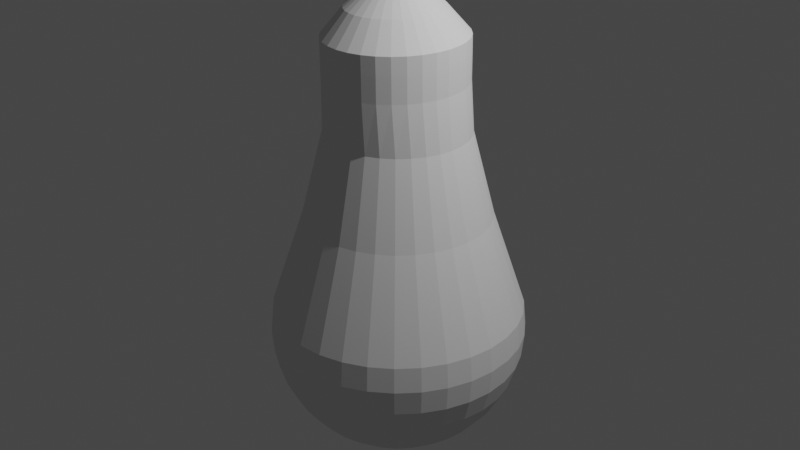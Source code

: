 # Source: LightBulb.blend  (saved by Blender 3.0.42; exported with 4.5.12 LTS)
import bpy
from mathutils import Matrix  # noqa: F401  (used for matrix-valued properties, if any)

bpy.ops.wm.read_factory_settings(use_empty=True)
scene = bpy.context.scene
scene.name = 'Scene'

# ---- collections
col_collection = bpy.data.collections.new('Collection'); scene.collection.children.link(col_collection)

# ---- world
world_world = bpy.data.worlds.new('World'); scene.world = world_world
world_world.use_nodes = True; world_world.node_tree.nodes.clear()
_N = world_world.node_tree.nodes; _L = world_world.node_tree.links
n0 = _N.new('ShaderNodeOutputWorld'); n0.name = 'World Output'; n0.location = (300, 300)
n1 = _N.new('ShaderNodeBackground'); n1.name = 'Background'; n1.location = (10, 300)
n1.inputs[0].default_value = (0.05088, 0.05088, 0.05088, 1.0)
_L.new(n1.outputs[0], n0.inputs[0])
n0.is_active_output = True
world_world.color = (0.05088, 0.05088, 0.05088)
world_world.use_sun_shadow = False
world_world.sun_shadow_jitter_overblur = 0.0

# ---- cameras
cam_camera = bpy.data.cameras.new('Camera')
cam_camera.clip_end = 100.0
cam_camera.ortho_scale = 7.314

# ---- lights
light_light = bpy.data.lights.new('Light', 'POINT')
light_light.transmission_factor = 0.0
light_light.energy = 1000.0
light_light.shadow_soft_size = 0.1
light_light.shadow_maximum_resolution = 0.006
light_light.use_absolute_resolution = True

# ---- meshes
me_sphere = bpy.data.meshes.new('Sphere')
me_sphere.from_pydata([(-0.1425, 0.7072, 0.9598), (0.0, 0.9808, 0.1951), (0.0, 0.8315, -0.5556), (0.0, 0.7071, -0.7071), (0.0, 0.5556, -0.8315), (-0.2777, 0.6662, 0.9598), (0.1913, 0.9619, 0.1951), (0.1951, 0.9808, -4.371e-08), (0.1913, 0.9619, -0.1951), (0.1802, 0.9061, -0.3827), (0.1622, 0.8155, -0.5556), (0.1379, 0.6935, -0.7071), (0.1084, 0.5449, -0.8315), (0.07466, 0.3753, -0.9239), (0.03806, 0.1913, -0.9808), (-0.4024, 0.5995, 0.9598), (0.3753, 0.9061, 0.1951), (0.3827, 0.9239, -4.371e-08), (0.3753, 0.9061, -0.1951), (0.3536, 0.8536, -0.3827), (0.3182, 0.7682, -0.5556), (0.2706, 0.6533, -0.7071), (0.2126, 0.5133, -0.8315), (0.1464, 0.3536, -0.9239), (0.07466, 0.1802, -0.9808), (-0.5116, 0.5099, 0.9598), (0.5449, 0.8155, 0.1951), (0.5556, 0.8315, -4.371e-08), (0.5449, 0.8155, -0.1951), (0.5133, 0.7682, -0.3827), (0.4619, 0.6913, -0.5556), (0.3928, 0.5879, -0.7071), (0.3087, 0.4619, -0.8315), (0.2126, 0.3182, -0.9239), (0.1084, 0.1622, -0.9808), (-0.6013, 0.4006, 0.9598), (0.6935, 0.6935, 0.1951), (0.7071, 0.7071, -4.371e-08), (0.6935, 0.6935, -0.1951), (0.6533, 0.6533, -0.3827), (0.5879, 0.5879, -0.5556), (0.5, 0.5, -0.7071), (0.3928, 0.3928, -0.8315), (0.2706, 0.2706, -0.9239), (0.1379, 0.1379, -0.9808), (-0.6679, 0.2759, 0.9598), (0.8155, 0.5449, 0.1951), (0.8315, 0.5556, -4.371e-08), (0.8155, 0.5449, -0.1951), (0.7682, 0.5133, -0.3827), (0.6913, 0.4619, -0.5556), (0.5879, 0.3928, -0.7071), (0.4619, 0.3087, -0.8315), (0.3182, 0.2126, -0.9239), (0.1622, 0.1084, -0.9808), (-0.709, 0.1407, 0.9598), (0.9061, 0.3753, 0.1951), (0.9239, 0.3827, -4.371e-08), (0.9061, 0.3753, -0.1951), (0.8536, 0.3536, -0.3827), (0.7682, 0.3182, -0.5556), (0.6533, 0.2706, -0.7071), (0.5133, 0.2126, -0.8315), (0.3536, 0.1464, -0.9239), (0.1802, 0.07466, -0.9808), (-0.7228, -4.568e-08, 0.9598), (0.9619, 0.1913, 0.1951), (0.9808, 0.1951, -4.371e-08), (0.9619, 0.1913, -0.1951), (0.9061, 0.1802, -0.3827), (0.8155, 0.1622, -0.5556), (0.6935, 0.1379, -0.7071), (0.5449, 0.1084, -0.8315), (0.3753, 0.07466, -0.9239), (0.1913, 0.03806, -0.9808), (-0.709, -0.1407, 0.9598), (0.9808, -9.109e-08, 0.1951), (1.0, -1.656e-07, -4.371e-08), (0.9808, -9.109e-08, -0.1951), (0.9239, -1.507e-07, -0.3827), (0.8315, -1.06e-07, -0.5556), (0.7071, -4.638e-08, -0.7071), (0.5556, -1.134e-07, -0.8315), (0.3827, -9.854e-08, -0.9239), (0.1951, -7.619e-08, -0.9808), (-0.6679, -0.2759, 0.9598), (0.9619, -0.1913, 0.1951), (0.9808, -0.1951, -4.371e-08), (0.9619, -0.1913, -0.1951), (0.9061, -0.1802, -0.3827), (0.8155, -0.1622, -0.5556), (0.6935, -0.1379, -0.7071), (0.5449, -0.1084, -0.8315), (0.3753, -0.07466, -0.9239), (0.1913, -0.03806, -0.9808), (-0.6013, -0.4006, 0.9598), (0.9061, -0.3753, 0.1951), (0.9239, -0.3827, -4.371e-08), (0.9061, -0.3753, -0.1951), (0.8536, -0.3536, -0.3827), (0.7682, -0.3182, -0.5556), (0.6533, -0.2706, -0.7071), (0.5133, -0.2126, -0.8315), (0.3536, -0.1464, -0.9239), (0.1802, -0.07466, -0.9808), (-0.5116, -0.5099, 0.9598), (0.8155, -0.5449, 0.1951), (0.8315, -0.5556, -4.371e-08), (0.8155, -0.5449, -0.1951), (0.7682, -0.5133, -0.3827), (0.6913, -0.4619, -0.5556), (0.5879, -0.3928, -0.7071), (0.4619, -0.3087, -0.8315), (0.3182, -0.2126, -0.9239), (0.1622, -0.1084, -0.9808), (-0.4024, -0.5995, 0.9598), (0.6935, -0.6935, 0.1951), (0.7071, -0.7071, -4.371e-08), (0.6935, -0.6935, -0.1951), (0.6533, -0.6533, -0.3827), (0.5879, -0.5879, -0.5556), (0.5, -0.5, -0.7071), (0.3928, -0.3928, -0.8315), (0.2706, -0.2706, -0.9239), (0.1379, -0.1379, -0.9808), (-0.2777, -0.6662, 0.9598), (0.5449, -0.8155, 0.1951), (0.5556, -0.8315, -4.371e-08), (0.5449, -0.8155, -0.1951), (0.5133, -0.7682, -0.3827), (0.4619, -0.6913, -0.5556), (0.3928, -0.5879, -0.7071), (0.3087, -0.4619, -0.8315), (0.2126, -0.3182, -0.9239), (0.1084, -0.1622, -0.9808), (-0.1425, -0.7072, 0.9598), (0.3753, -0.9061, 0.1951), (0.3827, -0.9239, -4.371e-08), (0.3753, -0.9061, -0.1951), (0.3536, -0.8536, -0.3827), (0.3182, -0.7682, -0.5556), (0.2706, -0.6533, -0.7071), (0.2126, -0.5133, -0.8315), (0.1464, -0.3536, -0.9239), (0.07466, -0.1802, -0.9808), (-0.001781, -0.7211, 0.9598), (0.1913, -0.9619, 0.1951), (0.1951, -0.9808, -4.371e-08), (0.1913, -0.9619, -0.1951), (0.1802, -0.9061, -0.3827), (0.1622, -0.8155, -0.5556), (0.1379, -0.6935, -0.7071), (0.1084, -0.5449, -0.8315), (0.07466, -0.3753, -0.9239), (0.03806, -0.1913, -0.9808), (0.1389, -0.7072, 0.9598), (-7.235e-08, -0.9808, 0.1951), (-2.661e-07, -1.0, -4.371e-08), (-7.235e-08, -0.9808, -0.1951), (-1.171e-07, -0.9239, -0.3827), (-4.255e-08, -0.8315, -0.5556), (4.686e-08, -0.7071, -0.7071), (-6.49e-08, -0.5556, -0.8315), (2.154e-09, -0.3827, -0.9239), (-1.571e-09, -0.1951, -0.9808), (0.2742, -0.6662, 0.9598), (-0.1913, -0.9619, 0.1951), (-0.1951, -0.9808, -4.371e-08), (-0.1913, -0.9619, -0.1951), (-0.1802, -0.9061, -0.3827), (-0.1622, -0.8155, -0.5556), (-0.1379, -0.6935, -0.7071), (-0.1084, -0.5449, -0.8315), (-0.07466, -0.3753, -0.9239), (-0.03806, -0.1913, -0.9808), (0.3988, -0.5995, 0.9598), (-0.3753, -0.9061, 0.1951), (-0.3827, -0.9239, -4.371e-08), (-0.3753, -0.9061, -0.1951), (-0.3536, -0.8536, -0.3827), (-0.3182, -0.7682, -0.5556), (-0.2706, -0.6533, -0.7071), (-0.2126, -0.5133, -0.8315), (-0.1464, -0.3536, -0.9239), (-0.07466, -0.1802, -0.9808), (0.5081, -0.5099, 0.9598), (-0.5449, -0.8155, 0.1951), (-0.5556, -0.8315, -4.371e-08), (-0.5449, -0.8155, -0.1951), (-0.5133, -0.7682, -0.3827), (-0.4619, -0.6913, -0.5556), (-0.3928, -0.5879, -0.7071), (-0.3087, -0.4619, -0.8315), (-0.2126, -0.3182, -0.9239), (-0.1084, -0.1622, -0.9808), (0.5978, -0.4006, 0.9598), (-0.6935, -0.6935, 0.1951), (-0.7071, -0.7071, -4.371e-08), (-0.6935, -0.6935, -0.1951), (-0.6533, -0.6533, -0.3827), (-0.5879, -0.5879, -0.5556), (-0.5, -0.5, -0.7071), (-0.3928, -0.3928, -0.8315), (-0.2706, -0.2706, -0.9239), (-0.1379, -0.1379, -0.9808), (0.6644, -0.2759, 0.9598), (-0.8155, -0.5449, 0.1951), (-0.8315, -0.5556, -4.371e-08), (-0.8155, -0.5449, -0.1951), (-0.7682, -0.5133, -0.3827), (-0.6913, -0.4619, -0.5556), (-0.5879, -0.3928, -0.7071), (-0.4619, -0.3087, -0.8315), (-0.3182, -0.2126, -0.9239), (-0.1622, -0.1084, -0.9808), (0.7054, -0.1407, 0.9598), (-0.9061, -0.3753, 0.1951), (-0.9239, -0.3827, -4.371e-08), (-0.9061, -0.3753, -0.1951), (-0.8536, -0.3536, -0.3827), (-0.7682, -0.3182, -0.5556), (-0.6533, -0.2706, -0.7071), (-0.5133, -0.2126, -0.8315), (-0.3536, -0.1464, -0.9239), (-0.1802, -0.07466, -0.9808), (0.7193, -1.662e-07, 0.9598), (-0.9619, -0.1913, 0.1951), (-0.9808, -0.1951, -4.371e-08), (-0.9619, -0.1913, -0.1951), (-0.9061, -0.1802, -0.3827), (-0.8155, -0.1622, -0.5556), (-0.6935, -0.1379, -0.7071), (-0.5449, -0.1084, -0.8315), (-0.3753, -0.07466, -0.9239), (-0.1913, -0.03806, -0.9808), (0.7054, 0.1407, 0.9598), (-0.9808, 7.283e-08, 0.1951), (-1.0, 3.858e-07, -4.371e-08), (-0.9808, 7.283e-08, -0.1951), (-0.9239, 1.175e-07, -0.3827), (-0.8315, -3.148e-08, -0.5556), (-0.7071, -9.109e-08, -0.7071), (-0.5556, 5.771e-09, -0.8315), (-0.3827, -6.128e-08, -0.9239), (-0.1951, -6.874e-08, -0.9808), (0.6644, 0.2759, 0.9598), (-0.9619, 0.1913, 0.1951), (-0.9808, 0.1951, -4.371e-08), (-0.9619, 0.1913, -0.1951), (-0.9061, 0.1802, -0.3827), (-0.8155, 0.1622, -0.5556), (-0.6935, 0.1379, -0.7071), (-0.5449, 0.1084, -0.8315), (-0.3753, 0.07466, -0.9239), (-0.1913, 0.03806, -0.9808), (0.5978, 0.4006, 0.9598), (-0.9061, 0.3753, 0.1951), (-0.9239, 0.3827, -4.371e-08), (-0.9061, 0.3753, -0.1951), (-0.8536, 0.3536, -0.3827), (-0.7682, 0.3182, -0.5556), (-0.6533, 0.2706, -0.7071), (-0.5133, 0.2126, -0.8315), (-0.3536, 0.1464, -0.9239), (-0.1802, 0.07466, -0.9808), (0.5081, 0.5099, 0.9598), (-0.8155, 0.5449, 0.1951), (-0.8315, 0.5556, -4.371e-08), (-0.8155, 0.5449, -0.1951), (-0.7682, 0.5133, -0.3827), (-0.6913, 0.4619, -0.5556), (-0.5879, 0.3928, -0.7071), (-0.4619, 0.3087, -0.8315), (-0.3182, 0.2126, -0.9239), (-0.1622, 0.1084, -0.9808), (0.3988, 0.5995, 0.9598), (-0.6935, 0.6935, 0.1951), (-0.7071, 0.7071, -4.371e-08), (-0.6935, 0.6935, -0.1951), (-0.6533, 0.6533, -0.3827), (-0.5879, 0.5879, -0.5556), (-0.5, 0.5, -0.7071), (-0.3928, 0.3928, -0.8315), (-0.2706, 0.2706, -0.9239), (-0.1379, 0.1379, -0.9808), (0.2742, 0.6662, 0.9598), (-0.5449, 0.8155, 0.1951), (-0.5556, 0.8315, -4.371e-08), (-0.5449, 0.8155, -0.1951), (-0.5133, 0.7682, -0.3827), (-0.4619, 0.6913, -0.5556), (-0.3928, 0.5879, -0.7071), (-0.3087, 0.4619, -0.8315), (-0.2126, 0.3182, -0.9239), (-0.1084, 0.1622, -0.9808), (0.1389, 0.7072, 0.9598), (-0.3753, 0.9061, 0.1951), (-0.3827, 0.9239, -4.371e-08), (-0.3753, 0.9061, -0.1951), (-0.3536, 0.8536, -0.3827), (-0.3182, 0.7682, -0.5556), (-0.2706, 0.6533, -0.7071), (-0.2126, 0.5133, -0.8315), (-0.1464, 0.3536, -0.9239), (-0.07466, 0.1802, -0.9808), (-0.001781, 0.7211, 0.9598), (-0.1913, 0.9619, 0.1951), (-0.1951, 0.9808, -4.371e-08), (-0.1913, 0.9619, -0.1951), (-0.1802, 0.9061, -0.3827), (-0.1622, 0.8155, -0.5556), (-0.1379, 0.6935, -0.7071), (-0.1084, 0.5449, -0.8315), (-0.07466, 0.3753, -0.9239), (-0.03806, 0.1913, -0.9808), (5.386e-07, 1.0, -4.371e-08), (2.257e-07, 0.9808, -0.1951), (1.959e-07, 0.9239, -0.3827), (6.921e-08, 0.3827, -0.9239), (2.823e-08, 0.1951, -0.9808), (0.0, -8.742e-08, -1.0), (-0.1132, 0.5421, 1.615), (-0.2168, 0.5106, 1.615), (-0.3124, 0.4595, 1.615), (-0.3962, 0.3908, 1.615), (-0.4649, 0.3071, 1.615), (-0.516, 0.2115, 1.615), (-0.5474, 0.1078, 1.615), (-0.558, -1.391e-07, 1.615), (-0.5474, -0.1078, 1.615), (-0.516, -0.2115, 1.615), (-0.4649, -0.3071, 1.615), (-0.3962, -0.3908, 1.615), (-0.3124, -0.4595, 1.615), (-0.2168, -0.5106, 1.615), (-0.1132, -0.5421, 1.615), (-0.005344, -0.5527, 1.615), (0.1025, -0.5421, 1.615), (0.2062, -0.5106, 1.615), (0.3017, -0.4595, 1.615), (0.3855, -0.3908, 1.615), (0.4542, -0.3071, 1.615), (0.5053, -0.2115, 1.615), (0.5367, -0.1078, 1.615), (0.5473, -2.314e-07, 1.615), (0.5367, 0.1078, 1.615), (0.5053, 0.2115, 1.615), (0.4542, 0.3071, 1.615), (0.3855, 0.3908, 1.615), (0.3017, 0.4595, 1.615), (0.2062, 0.5106, 1.615), (0.1025, 0.5421, 1.615), (-0.005344, 0.5527, 1.615), (-0.1132, 0.5421, 1.615), (-0.2168, 0.5106, 1.615), (-0.3124, 0.4595, 1.615), (-0.3962, 0.3908, 1.615), (-0.4649, 0.3071, 1.615), (-0.516, 0.2115, 1.615), (-0.5474, 0.1078, 1.615), (-0.558, -1.391e-07, 1.615), (-0.5474, -0.1078, 1.615), (-0.516, -0.2115, 1.615), (-0.4649, -0.3071, 1.615), (-0.3962, -0.3908, 1.615), (-0.3124, -0.4595, 1.615), (-0.2168, -0.5106, 1.615), (-0.1132, -0.5421, 1.615), (-0.005344, -0.5527, 1.615), (0.1025, -0.5421, 1.615), (0.2062, -0.5106, 1.615), (0.3017, -0.4595, 1.615), (0.3855, -0.3908, 1.615), (0.4542, -0.3071, 1.615), (0.5053, -0.2115, 1.615), (0.5367, -0.1078, 1.615), (0.5473, -2.314e-07, 1.615), (0.5367, 0.1078, 1.615), (0.5053, 0.2115, 1.615), (0.4542, 0.3071, 1.615), (0.3855, 0.3908, 1.615), (0.3017, 0.4595, 1.615), (0.2062, 0.5106, 1.615), (0.1025, 0.5421, 1.615), (-0.005344, 0.5527, 1.615), (-0.1132, 0.5421, 1.615), (-0.2168, 0.5106, 1.615), (-0.3124, 0.4595, 1.615), (-0.3962, 0.3908, 1.615), (-0.4649, 0.3071, 1.615), (-0.516, 0.2115, 1.615), (-0.5474, 0.1078, 1.615), (-0.558, -1.391e-07, 1.615), (-0.5474, -0.1078, 1.615), (-0.516, -0.2115, 1.615), (-0.4649, -0.3071, 1.615), (-0.3962, -0.3908, 1.615), (-0.3124, -0.4595, 1.615), (-0.2168, -0.5106, 1.615), (-0.1132, -0.5421, 1.615), (-0.005344, -0.5527, 1.615), (0.1025, -0.5421, 1.615), (0.2062, -0.5106, 1.615), (0.3017, -0.4595, 1.615), (0.3855, -0.3908, 1.615), (0.4542, -0.3071, 1.615), (0.5053, -0.2115, 1.615), (0.5367, -0.1078, 1.615), (0.5473, -2.314e-07, 1.615), (0.5367, 0.1078, 1.615), (0.5053, 0.2115, 1.615), (0.4542, 0.3071, 1.615), (0.3855, 0.3908, 1.615), (0.3017, 0.4595, 1.615), (0.2062, 0.5106, 1.615), (0.1025, 0.5421, 1.615), (-0.005344, 0.5527, 1.615), (-0.1208, 0.5421, 1.996), (-0.2186, 0.5106, 1.996), (-0.3088, 0.4595, 1.996), (-0.3878, 0.3908, 1.996), (-0.4527, 0.3071, 1.996), (-0.5009, 0.2115, 1.996), (-0.5306, 0.1078, 1.996), (-0.5406, -1.903e-07, 1.996), (-0.5306, -0.1078, 1.996), (-0.5009, -0.2115, 1.996), (-0.4527, -0.3071, 1.996), (-0.3878, -0.3908, 1.996), (-0.3088, -0.4595, 1.996), (-0.2186, -0.5106, 1.996), (-0.1208, -0.5421, 1.996), (-0.019, -0.5527, 1.996), (0.08276, -0.5421, 1.996), (0.1806, -0.5106, 1.996), (0.2708, -0.4595, 1.996), (0.3498, -0.3908, 1.996), (0.4147, -0.3071, 1.996), (0.4629, -0.2115, 1.996), (0.4926, -0.1078, 1.996), (0.5026, -2.826e-07, 1.996), (0.4926, 0.1078, 1.996), (0.4629, 0.2115, 1.996), (0.4147, 0.3071, 1.996), (0.3498, 0.3908, 1.996), (0.2708, 0.4595, 1.996), (0.1806, 0.5106, 1.996), (0.08276, 0.5421, 1.996), (-0.019, 0.5527, 1.996), (-0.1208, 0.5421, 1.996), (-0.2186, 0.5106, 1.996), (-0.3088, 0.4595, 1.996), (-0.3878, 0.3908, 1.996), (-0.4527, 0.3071, 1.996), (-0.5009, 0.2115, 1.996), (-0.5306, 0.1078, 1.996), (-0.5406, -1.903e-07, 1.996), (-0.5306, -0.1078, 1.996), (-0.5009, -0.2115, 1.996), (-0.4527, -0.3071, 1.996), (-0.3878, -0.3908, 1.996), (-0.3088, -0.4595, 1.996), (-0.2186, -0.5106, 1.996), (-0.1208, -0.5421, 1.996), (-0.019, -0.5527, 1.996), (0.08276, -0.5421, 1.996), (0.1806, -0.5106, 1.996), (0.2708, -0.4595, 1.996), (0.3498, -0.3908, 1.996), (0.4147, -0.3071, 1.996), (0.4629, -0.2115, 1.996), (0.4926, -0.1078, 1.996), (0.5026, -2.826e-07, 1.996), (0.4926, 0.1078, 1.996), (0.4629, 0.2115, 1.996), (0.4147, 0.3071, 1.996), (0.3498, 0.3908, 1.996), (0.2708, 0.4595, 1.996), (0.1806, 0.5106, 1.996), (0.08276, 0.5421, 1.996), (-0.019, 0.5527, 1.996), (-0.1225, 0.5421, 2.194), (-0.2203, 0.5106, 2.194), (-0.3105, 0.4595, 2.194), (-0.3896, 0.3908, 2.194), (-0.4544, 0.3071, 2.194), (-0.5026, 0.2115, 2.194), (-0.5323, 0.1078, 2.194), (-0.5423, -2.168e-07, 2.194), (-0.5323, -0.1078, 2.194), (-0.5026, -0.2115, 2.194), (-0.4544, -0.3071, 2.194), (-0.3896, -0.3908, 2.194), (-0.3105, -0.4595, 2.194), (-0.2203, -0.5106, 2.194), (-0.1225, -0.5421, 2.194), (-0.02072, -0.5527, 2.194), (0.08104, -0.5421, 2.194), (0.1789, -0.5106, 2.194), (0.2691, -0.4595, 2.194), (0.3481, -0.3908, 2.194), (0.413, -0.3071, 2.194), (0.4612, -0.2115, 2.194), (0.4909, -0.1078, 2.194), (0.5009, -3.092e-07, 2.194), (0.4909, 0.1078, 2.194), (0.4612, 0.2115, 2.194), (0.413, 0.3071, 2.194), (0.3481, 0.3908, 2.194), (0.2691, 0.4595, 2.194), (0.1789, 0.5106, 2.194), (0.08105, 0.5421, 2.194), (-0.02072, 0.5527, 2.194), (-0.1252, 0.5421, 2.331), (-0.2231, 0.5106, 2.331), (-0.3133, 0.4595, 2.331), (-0.3923, 0.3908, 2.331), (-0.4572, 0.3071, 2.331), (-0.5054, 0.2115, 2.331), (-0.5351, 0.1078, 2.331), (-0.5451, -2.352e-07, 2.331), (-0.5351, -0.1078, 2.331), (-0.5054, -0.2115, 2.331), (-0.4572, -0.3071, 2.331), (-0.3923, -0.3908, 2.331), (-0.3133, -0.4595, 2.331), (-0.2231, -0.5106, 2.331), (-0.1252, -0.5421, 2.331), (-0.02347, -0.5527, 2.331), (0.0783, -0.5421, 2.331), (0.1761, -0.5106, 2.331), (0.2663, -0.4595, 2.331), (0.3454, -0.3908, 2.331), (0.4102, -0.3071, 2.331), (0.4584, -0.2115, 2.331), (0.4881, -0.1078, 2.331), (0.4982, -3.276e-07, 2.331), (0.4881, 0.1078, 2.331), (0.4584, 0.2115, 2.331), (0.4102, 0.3071, 2.331), (0.3454, 0.3908, 2.331), (0.2663, 0.4595, 2.331), (0.1761, 0.5106, 2.331), (0.0783, 0.5421, 2.331), (-0.02347, 0.5527, 2.331), (-0.1006, 0.3687, 2.53), (-0.1671, 0.3473, 2.53), (-0.2285, 0.3125, 2.53), (-0.2822, 0.2658, 2.53), (-0.3263, 0.2088, 2.53), (-0.3591, 0.1438, 2.53), (-0.3793, 0.07333, 2.53), (-0.3861, -2.711e-07, 2.53), (-0.3793, -0.07333, 2.53), (-0.3591, -0.1438, 2.53), (-0.3263, -0.2088, 2.53), (-0.2822, -0.2658, 2.53), (-0.2285, -0.3125, 2.53), (-0.1671, -0.3473, 2.53), (-0.1006, -0.3687, 2.53), (-0.03137, -0.3759, 2.53), (0.03784, -0.3687, 2.53), (0.1044, -0.3473, 2.53), (0.1657, -0.3125, 2.53), (0.2195, -0.2658, 2.53), (0.2636, -0.2088, 2.53), (0.2964, -0.1438, 2.53), (0.3166, -0.07333, 2.53), (0.3234, -3.339e-07, 2.53), (0.3166, 0.07333, 2.53), (0.2964, 0.1438, 2.53), (0.2636, 0.2088, 2.53), (0.2195, 0.2658, 2.53), (0.1657, 0.3125, 2.53), (0.1044, 0.3473, 2.53), (0.03784, 0.3687, 2.53), (-0.03137, 0.3759, 2.53), (-0.07084, 0.192, 2.672), (-0.1055, 0.1808, 2.672), (-0.1374, 0.1627, 2.672), (-0.1654, 0.1384, 2.672), (-0.1884, 0.1087, 2.672), (-0.2055, 0.0749, 2.672), (-0.216, 0.03818, 2.672), (-0.2195, -2.904e-07, 2.672), (-0.216, -0.03818, 2.672), (-0.2055, -0.0749, 2.672), (-0.1884, -0.1087, 2.672), (-0.1654, -0.1384, 2.672), (-0.1374, -0.1627, 2.672), (-0.1055, -0.1808, 2.672), (-0.07084, -0.192, 2.672), (-0.03481, -0.1957, 2.672), (0.001233, -0.192, 2.672), (0.03589, -0.1808, 2.672), (0.06782, -0.1627, 2.672), (0.09581, -0.1384, 2.672), (0.1188, -0.1087, 2.672), (0.1359, -0.0749, 2.672), (0.1464, -0.03818, 2.672), (0.1499, -3.231e-07, 2.672), (0.1464, 0.03818, 2.672), (0.1359, 0.0749, 2.672), (0.1188, 0.1087, 2.672), (0.09581, 0.1384, 2.672), (0.06782, 0.1627, 2.672), (0.03589, 0.1808, 2.672), (0.001233, 0.192, 2.672), (-0.03481, 0.1957, 2.672), (-0.02312, -0.06479, 2.671), (-0.02312, -0.06479, 9.539), (-0.03353, -0.06376, 2.671), (-0.03353, -0.06376, 9.539), (-0.04354, -0.06073, 2.671), (-0.04354, -0.06073, 9.539), (-0.05276, -0.0558, 2.671), (-0.05276, -0.0558, 9.539), (-0.06085, -0.04916, 2.671), (-0.06085, -0.04916, 9.539), (-0.06748, -0.04107, 2.671), (-0.06748, -0.04107, 9.539), (-0.07242, -0.03185, 2.671), (-0.07242, -0.03185, 9.539), (-0.07545, -0.02184, 2.671), (-0.07545, -0.02184, 9.539), (-0.07648, -0.01143, 2.671), (-0.07648, -0.01143, 9.539), (-0.07545, -0.001015, 2.671), (-0.07545, -0.001015, 9.539), (-0.07242, 0.008995, 2.671), (-0.07242, 0.008995, 9.539), (-0.06748, 0.01822, 2.671), (-0.06748, 0.01822, 9.539), (-0.06085, 0.02631, 2.671), (-0.06085, 0.02631, 9.539), (-0.05276, 0.03294, 2.671), (-0.05276, 0.03294, 9.539), (-0.04354, 0.03787, 2.671), (-0.04354, 0.03787, 9.539), (-0.03353, 0.04091, 2.671), (-0.03353, 0.04091, 9.539), (-0.02312, 0.04194, 2.671), (-0.02312, 0.04194, 9.539), (-0.0127, 0.04091, 2.671), (-0.0127, 0.04091, 9.539), (-0.002694, 0.03787, 2.671), (-0.002694, 0.03787, 9.539), (0.006531, 0.03294, 2.671), (0.006531, 0.03294, 9.539), (0.01462, 0.02631, 2.671), (0.01462, 0.02631, 9.539), (0.02125, 0.01822, 2.671), (0.02125, 0.01822, 9.539), (0.02619, 0.008995, 2.671), (0.02619, 0.008995, 9.539), (0.02922, -0.001015, 2.671), (0.02922, -0.001015, 9.539), (0.03025, -0.01143, 2.671), (0.03025, -0.01143, 9.539), (0.02922, -0.02184, 2.671), (0.02922, -0.02184, 9.539), (0.02619, -0.03185, 2.671), (0.02619, -0.03185, 9.539), (0.02125, -0.04107, 2.671), (0.02125, -0.04107, 9.539), (0.01462, -0.04916, 2.671), (0.01462, -0.04916, 9.539), (0.006531, -0.0558, 2.671), (0.006531, -0.0558, 9.539), (-0.002694, -0.06073, 2.671), (-0.002694, -0.06073, 9.539), (-0.0127, -0.06376, 2.671), (-0.0127, -0.06376, 9.539)], [], [(3, 2, 10, 11), (4, 3, 11, 12), (318, 4, 12, 13), (36, 26, 275, 265), (319, 318, 13, 14), (315, 1, 6, 7), (320, 319, 14), (316, 315, 7, 8), (317, 316, 8, 9), (2, 317, 9, 10), (10, 9, 19, 20), (11, 10, 20, 21), (12, 11, 21, 22), (13, 12, 22, 23), (106, 96, 205, 195), (14, 13, 23, 24), (7, 6, 16, 17), (320, 14, 24), (8, 7, 17, 18), (9, 8, 18, 19), (6, 1, 305, 295), (24, 23, 33, 34), (17, 16, 26, 27), (320, 24, 34), (18, 17, 27, 28), (19, 18, 28, 29), (20, 19, 29, 30), (21, 20, 30, 31), (22, 21, 31, 32), (23, 22, 32, 33), (30, 29, 39, 40), (31, 30, 40, 41), (32, 31, 41, 42), (33, 32, 42, 43), (206, 196, 105, 95), (34, 33, 43, 44), (27, 26, 36, 37), (320, 34, 44), (28, 27, 37, 38), (29, 28, 38, 39), (44, 43, 53, 54), (37, 36, 46, 47), (320, 44, 54), (38, 37, 47, 48), (39, 38, 48, 49), (40, 39, 49, 50), (41, 40, 50, 51), (42, 41, 51, 52), (43, 42, 52, 53), (196, 186, 115, 105), (51, 50, 60, 61), (52, 51, 61, 62), (53, 52, 62, 63), (306, 296, 5, 0), (54, 53, 63, 64), (47, 46, 56, 57), (320, 54, 64), (48, 47, 57, 58), (49, 48, 58, 59), (50, 49, 59, 60), (57, 56, 66, 67), (320, 64, 74), (58, 57, 67, 68), (59, 58, 68, 69), (60, 59, 69, 70), (61, 60, 70, 71), (62, 61, 71, 72), (63, 62, 72, 73), (66, 56, 245, 235), (64, 63, 73, 74), (71, 70, 80, 81), (72, 71, 81, 82), (73, 72, 82, 83), (136, 126, 175, 165), (74, 73, 83, 84), (67, 66, 76, 77), (320, 74, 84), (68, 67, 77, 78), (69, 68, 78, 79), (70, 69, 79, 80), (320, 84, 94), (78, 77, 87, 88), (79, 78, 88, 89), (80, 79, 89, 90), (81, 80, 90, 91), (82, 81, 91, 92), (83, 82, 92, 93), (126, 116, 185, 175), (84, 83, 93, 94), (77, 76, 86, 87), (92, 91, 101, 102), (93, 92, 102, 103), (226, 216, 85, 75), (94, 93, 103, 104), (87, 86, 96, 97), (320, 94, 104), (88, 87, 97, 98), (89, 88, 98, 99), (90, 89, 99, 100), (91, 90, 100, 101), (99, 98, 108, 109), (100, 99, 109, 110), (101, 100, 110, 111), (102, 101, 111, 112), (103, 102, 112, 113), (296, 286, 15, 5), (104, 103, 113, 114), (97, 96, 106, 107), (320, 104, 114), (98, 97, 107, 108), (113, 112, 122, 123), (56, 46, 255, 245), (114, 113, 123, 124), (107, 106, 116, 117), (320, 114, 124), (108, 107, 117, 118), (109, 108, 118, 119), (110, 109, 119, 120), (111, 110, 120, 121), (112, 111, 121, 122), (119, 118, 128, 129), (120, 119, 129, 130), (121, 120, 130, 131), (122, 121, 131, 132), (123, 122, 132, 133), (216, 206, 95, 85), (124, 123, 133, 134), (117, 116, 126, 127), (320, 124, 134), (118, 117, 127, 128), (133, 132, 142, 143), (176, 166, 135, 125), (134, 133, 143, 144), (127, 126, 136, 137), (320, 134, 144), (128, 127, 137, 138), (129, 128, 138, 139), (130, 129, 139, 140), (131, 130, 140, 141), (132, 131, 141, 142), (140, 139, 149, 150), (141, 140, 150, 151), (142, 141, 151, 152), (143, 142, 152, 153), (146, 136, 165, 155), (144, 143, 153, 154), (137, 136, 146, 147), (320, 144, 154), (138, 137, 147, 148), (139, 138, 148, 149), (76, 66, 235, 225), (154, 153, 163, 164), (147, 146, 156, 157), (320, 154, 164), (148, 147, 157, 158), (149, 148, 158, 159), (150, 149, 159, 160), (151, 150, 160, 161), (152, 151, 161, 162), (153, 152, 162, 163), (160, 159, 169, 170), (161, 160, 170, 171), (162, 161, 171, 172), (163, 162, 172, 173), (156, 146, 155, 145), (164, 163, 173, 174), (157, 156, 166, 167), (320, 164, 174), (158, 157, 167, 168), (159, 158, 168, 169), (174, 173, 183, 184), (167, 166, 176, 177), (320, 174, 184), (168, 167, 177, 178), (169, 168, 178, 179), (170, 169, 179, 180), (171, 170, 180, 181), (172, 171, 181, 182), (173, 172, 182, 183), (246, 236, 65, 55), (181, 180, 190, 191), (182, 181, 191, 192), (183, 182, 192, 193), (1, 306, 0, 305), (184, 183, 193, 194), (177, 176, 186, 187), (320, 184, 194), (178, 177, 187, 188), (179, 178, 188, 189), (180, 179, 189, 190), (320, 194, 204), (188, 187, 197, 198), (189, 188, 198, 199), (190, 189, 199, 200), (191, 190, 200, 201), (192, 191, 201, 202), (193, 192, 202, 203), (166, 156, 145, 135), (194, 193, 203, 204), (187, 186, 196, 197), (202, 201, 211, 212), (203, 202, 212, 213), (236, 226, 75, 65), (204, 203, 213, 214), (197, 196, 206, 207), (320, 204, 214), (198, 197, 207, 208), (199, 198, 208, 209), (200, 199, 209, 210), (201, 200, 210, 211), (208, 207, 217, 218), (209, 208, 218, 219), (210, 209, 219, 220), (211, 210, 220, 221), (212, 211, 221, 222), (213, 212, 222, 223), (96, 86, 215, 205), (214, 213, 223, 224), (207, 206, 216, 217), (320, 214, 224), (222, 221, 231, 232), (223, 222, 232, 233), (86, 76, 225, 215), (224, 223, 233, 234), (217, 216, 226, 227), (320, 224, 234), (218, 217, 227, 228), (219, 218, 228, 229), (220, 219, 229, 230), (221, 220, 230, 231), (229, 228, 238, 239), (230, 229, 239, 240), (231, 230, 240, 241), (232, 231, 241, 242), (233, 232, 242, 243), (266, 256, 45, 35), (234, 233, 243, 244), (227, 226, 236, 237), (320, 234, 244), (228, 227, 237, 238), (243, 242, 252, 253), (256, 246, 55, 45), (244, 243, 253, 254), (237, 236, 246, 247), (320, 244, 254), (238, 237, 247, 248), (239, 238, 248, 249), (240, 239, 249, 250), (241, 240, 250, 251), (242, 241, 251, 252), (249, 248, 258, 259), (250, 249, 259, 260), (251, 250, 260, 261), (252, 251, 261, 262), (253, 252, 262, 263), (286, 276, 25, 15), (254, 253, 263, 264), (247, 246, 256, 257), (320, 254, 264), (248, 247, 257, 258), (263, 262, 272, 273), (46, 36, 265, 255), (264, 263, 273, 274), (257, 256, 266, 267), (320, 264, 274), (258, 257, 267, 268), (259, 258, 268, 269), (260, 259, 269, 270), (261, 260, 270, 271), (262, 261, 271, 272), (270, 269, 279, 280), (271, 270, 280, 281), (272, 271, 281, 282), (273, 272, 282, 283), (186, 176, 125, 115), (274, 273, 283, 284), (267, 266, 276, 277), (320, 274, 284), (268, 267, 277, 278), (269, 268, 278, 279), (284, 283, 293, 294), (277, 276, 286, 287), (320, 284, 294), (278, 277, 287, 288), (279, 278, 288, 289), (280, 279, 289, 290), (281, 280, 290, 291), (282, 281, 291, 292), (283, 282, 292, 293), (16, 6, 295, 285), (291, 290, 300, 301), (292, 291, 301, 302), (293, 292, 302, 303), (26, 16, 285, 275), (294, 293, 303, 304), (287, 286, 296, 297), (320, 294, 304), (288, 287, 297, 298), (289, 288, 298, 299), (290, 289, 299, 300), (297, 296, 306, 307), (320, 304, 314), (298, 297, 307, 308), (299, 298, 308, 309), (300, 299, 309, 310), (301, 300, 310, 311), (302, 301, 311, 312), (303, 302, 312, 313), (116, 106, 195, 185), (304, 303, 313, 314), (311, 310, 2, 3), (312, 311, 3, 4), (313, 312, 4, 318), (276, 266, 35, 25), (314, 313, 318, 319), (307, 306, 1, 315), (320, 314, 319), (308, 307, 315, 316), (309, 308, 316, 317), (310, 309, 317, 2), (185, 195, 341, 340), (55, 65, 328, 327), (295, 305, 352, 351), (155, 165, 338, 337), (5, 15, 323, 322), (145, 155, 337, 336), (15, 25, 324, 323), (165, 175, 339, 338), (255, 265, 348, 347), (205, 215, 343, 342), (115, 125, 334, 333), (285, 295, 351, 350), (215, 225, 344, 343), (105, 115, 333, 332), (75, 85, 330, 329), (265, 275, 349, 348), (305, 0, 321, 352), (125, 135, 335, 334), (175, 185, 340, 339), (245, 255, 347, 346), (35, 45, 326, 325), (275, 285, 350, 349), (65, 75, 329, 328), (85, 95, 331, 330), (135, 145, 336, 335), (225, 235, 345, 344), (0, 5, 322, 321), (235, 245, 346, 345), (95, 105, 332, 331), (45, 55, 327, 326), (195, 205, 342, 341), (25, 35, 325, 324), (333, 334, 366, 365), (347, 348, 380, 379), (332, 333, 365, 364), (321, 322, 354, 353), (346, 347, 379, 378), (335, 336, 368, 367), (352, 321, 353, 384), (349, 350, 382, 381), (334, 335, 367, 366), (323, 324, 356, 355), (348, 349, 381, 380), (337, 338, 370, 369), (322, 323, 355, 354), (351, 352, 384, 383), (336, 337, 369, 368), (325, 326, 358, 357), (350, 351, 383, 382), (339, 340, 372, 371), (324, 325, 357, 356), (338, 339, 371, 370), (327, 328, 360, 359), (341, 342, 374, 373), (326, 327, 359, 358), (340, 341, 373, 372), (329, 330, 362, 361), (343, 344, 376, 375), (328, 329, 361, 360), (342, 343, 375, 374), (331, 332, 364, 363), (345, 346, 378, 377), (330, 331, 363, 362), (344, 345, 377, 376), (384, 353, 385, 416), (381, 382, 414, 413), (366, 367, 399, 398), (355, 356, 388, 387), (380, 381, 413, 412), (369, 370, 402, 401), (354, 355, 387, 386), (383, 384, 416, 415), (368, 369, 401, 400), (357, 358, 390, 389), (382, 383, 415, 414), (371, 372, 404, 403), (356, 357, 389, 388), (370, 371, 403, 402), (359, 360, 392, 391), (373, 374, 406, 405), (358, 359, 391, 390), (372, 373, 405, 404), (361, 362, 394, 393), (375, 376, 408, 407), (360, 361, 393, 392), (374, 375, 407, 406), (363, 364, 396, 395), (377, 378, 410, 409), (362, 363, 395, 394), (376, 377, 409, 408), (365, 366, 398, 397), (379, 380, 412, 411), (364, 365, 397, 396), (353, 354, 386, 385), (378, 379, 411, 410), (367, 368, 400, 399), (389, 390, 422, 421), (414, 415, 447, 446), (403, 404, 436, 435), (388, 389, 421, 420), (402, 403, 435, 434), (391, 392, 424, 423), (405, 406, 438, 437), (390, 391, 423, 422), (404, 405, 437, 436), (393, 394, 426, 425), (407, 408, 440, 439), (392, 393, 425, 424), (406, 407, 439, 438), (395, 396, 428, 427), (409, 410, 442, 441), (394, 395, 427, 426), (408, 409, 441, 440), (397, 398, 430, 429), (411, 412, 444, 443), (396, 397, 429, 428), (385, 386, 418, 417), (410, 411, 443, 442), (399, 400, 432, 431), (416, 385, 417, 448), (413, 414, 446, 445), (398, 399, 431, 430), (387, 388, 420, 419), (412, 413, 445, 444), (401, 402, 434, 433), (386, 387, 419, 418), (415, 416, 448, 447), (400, 401, 433, 432), (418, 419, 451, 450), (447, 448, 480, 479), (432, 433, 465, 464), (421, 422, 454, 453), (446, 447, 479, 478), (435, 436, 468, 467), (420, 421, 453, 452), (434, 435, 467, 466), (423, 424, 456, 455), (437, 438, 470, 469), (422, 423, 455, 454), (436, 437, 469, 468), (425, 426, 458, 457), (439, 440, 472, 471), (424, 425, 457, 456), (438, 439, 471, 470), (427, 428, 460, 459), (441, 442, 474, 473), (426, 427, 459, 458), (440, 441, 473, 472), (429, 430, 462, 461), (443, 444, 476, 475), (428, 429, 461, 460), (417, 418, 450, 449), (442, 443, 475, 474), (431, 432, 464, 463), (448, 417, 449, 480), (445, 446, 478, 477), (430, 431, 463, 462), (419, 420, 452, 451), (444, 445, 477, 476), (433, 434, 466, 465), (455, 456, 488, 487), (469, 470, 502, 501), (454, 455, 487, 486), (468, 469, 501, 500), (457, 458, 490, 489), (471, 472, 504, 503), (456, 457, 489, 488), (470, 471, 503, 502), (459, 460, 492, 491), (473, 474, 506, 505), (458, 459, 491, 490), (472, 473, 505, 504), (461, 462, 494, 493), (475, 476, 508, 507), (460, 461, 493, 492), (449, 450, 482, 481), (474, 475, 507, 506), (463, 464, 496, 495), (480, 449, 481, 512), (477, 478, 510, 509), (462, 463, 495, 494), (451, 452, 484, 483), (476, 477, 509, 508), (465, 466, 498, 497), (450, 451, 483, 482), (479, 480, 512, 511), (464, 465, 497, 496), (453, 454, 486, 485), (478, 479, 511, 510), (467, 468, 500, 499), (452, 453, 485, 484), (466, 467, 499, 498), (488, 489, 521, 520), (502, 503, 535, 534), (491, 492, 524, 523), (505, 506, 538, 537), (490, 491, 523, 522), (504, 505, 537, 536), (493, 494, 526, 525), (507, 508, 540, 539), (492, 493, 525, 524), (481, 482, 514, 513), (506, 507, 539, 538), (495, 496, 528, 527), (512, 481, 513, 544), (509, 510, 542, 541), (494, 495, 527, 526), (483, 484, 516, 515), (508, 509, 541, 540), (497, 498, 530, 529), (482, 483, 515, 514), (511, 512, 544, 543), (496, 497, 529, 528), (485, 486, 518, 517), (510, 511, 543, 542), (499, 500, 532, 531), (484, 485, 517, 516), (498, 499, 531, 530), (487, 488, 520, 519), (501, 502, 534, 533), (486, 487, 519, 518), (500, 501, 533, 532), (489, 490, 522, 521), (503, 504, 536, 535), (525, 526, 558, 557), (539, 540, 572, 571), (524, 525, 557, 556), (513, 514, 546, 545), (538, 539, 571, 570), (527, 528, 560, 559), (544, 513, 545, 576), (541, 542, 574, 573), (526, 527, 559, 558), (515, 516, 548, 547), (540, 541, 573, 572), (529, 530, 562, 561), (514, 515, 547, 546), (543, 544, 576, 575), (528, 529, 561, 560), (517, 518, 550, 549), (542, 543, 575, 574), (531, 532, 564, 563), (516, 517, 549, 548), (530, 531, 563, 562), (519, 520, 552, 551), (533, 534, 566, 565), (518, 519, 551, 550), (532, 533, 565, 564), (521, 522, 554, 553), (535, 536, 568, 567), (520, 521, 553, 552), (534, 535, 567, 566), (523, 524, 556, 555), (537, 538, 570, 569), (522, 523, 555, 554), (536, 537, 569, 568), (558, 559, 591, 590), (547, 548, 580, 579), (572, 573, 605, 604), (561, 562, 594, 593), (546, 547, 579, 578), (575, 576, 608, 607), (560, 561, 593, 592), (549, 550, 582, 581), (574, 575, 607, 606), (563, 564, 596, 595), (548, 549, 581, 580), (562, 563, 595, 594), (551, 552, 584, 583), (565, 566, 598, 597), (550, 551, 583, 582), (564, 565, 597, 596), (553, 554, 586, 585), (567, 568, 600, 599), (552, 553, 585, 584), (566, 567, 599, 598), (555, 556, 588, 587), (569, 570, 602, 601), (554, 555, 587, 586), (568, 569, 601, 600), (557, 558, 590, 589), (571, 572, 604, 603), (556, 557, 589, 588), (545, 546, 578, 577), (570, 571, 603, 602), (559, 560, 592, 591), (576, 545, 577, 608), (573, 574, 606, 605), (607, 608, 577), (606, 607, 577), (606, 577, 578), (605, 606, 578), (605, 578, 579), (604, 605, 579), (604, 579, 580), (603, 604, 580), (603, 580, 581), (602, 603, 581), (602, 581, 582), (601, 602, 582), (601, 582, 583), (601, 583, 584), (600, 601, 584), (585, 599, 584), (595, 596, 588), (599, 585, 586), (598, 599, 586), (587, 597, 586), (599, 600, 584), (597, 587, 588), (596, 597, 588), (589, 595, 588), (594, 595, 589), (590, 594, 589), (593, 594, 590), (593, 590, 591), (592, 593, 591), (597, 598, 586), (609, 610, 612, 611), (611, 612, 614, 613), (613, 614, 616, 615), (615, 616, 618, 617), (617, 618, 620, 619), (619, 620, 622, 621), (621, 622, 624, 623), (623, 624, 626, 625), (625, 626, 628, 627), (627, 628, 630, 629), (629, 630, 632, 631), (631, 632, 634, 633), (633, 634, 636, 635), (635, 636, 638, 637), (637, 638, 640, 639), (639, 640, 642, 641), (641, 642, 644, 643), (643, 644, 646, 645), (645, 646, 648, 647), (647, 648, 650, 649), (649, 650, 652, 651), (651, 652, 654, 653), (653, 654, 656, 655), (655, 656, 658, 657), (657, 658, 660, 659), (659, 660, 662, 661), (661, 662, 664, 663), (663, 664, 666, 665), (665, 666, 668, 667), (667, 668, 670, 669), (612, 610, 672, 670, 668, 666, 664, 662, 660, 658, 656, 654, 652, 650, 648, 646, 644, 642, 640, 638, 636, 634, 632, 630, 628, 626, 624, 622, 620, 618, 616, 614), (669, 670, 672, 671), (671, 672, 610, 609), (609, 611, 613, 615, 617, 619, 621, 623, 625, 627, 629, 631, 633, 635, 637, 639, 641, 643, 645, 647, 649, 651, 653, 655, 657, 659, 661, 663, 665, 667, 669, 671)])
_uv = me_sphere.uv_layers.new(name='UVMap')
_uv.uv.foreach_set('vector', [0.6352, 0.2188, 0.6352, 0.2699, 0.6097, 0.2699, 0.6097, 0.2188, 0.6352, 0.1678, 0.6352, 0.2188, 0.6097, 0.2188, 0.6097, 0.1678, 0.6352, 0.1168, 0.6352, 0.1678, 0.6097, 0.1678, 0.6097, 0.1168, 0.7481, 0.3996, 0.7736, 0.3996, 0.7736, 0.3996, 0.7481, 0.3996, 0.6352, 0.06575, 0.6352, 0.1168, 0.6097, 0.1168, 0.6097, 0.06575, 0.6352, 0.4229, 0.6352, 0.474, 0.6097, 0.474, 0.6097, 0.4229, 0.6224, 0.01472, 0.6352, 0.06575, 0.6097, 0.06575, 0.6352, 0.3719, 0.6352, 0.4229, 0.6097, 0.4229, 0.6097, 0.3719, 0.6352, 0.3209, 0.6352, 0.3719, 0.6097, 0.3719, 0.6097, 0.3209, 0.6352, 0.2699, 0.6352, 0.3209, 0.6097, 0.3209, 0.6097, 0.2699, 0.6097, 0.2699, 0.6097, 0.3209, 0.5842, 0.3209, 0.5842, 0.2699, 0.6097, 0.2188, 0.6097, 0.2699, 0.5842, 0.2699, 0.5842, 0.2188, 0.6097, 0.1678, 0.6097, 0.2188, 0.5842, 0.2188, 0.5842, 0.1678, 0.6097, 0.1168, 0.6097, 0.1678, 0.5842, 0.1678, 0.5842, 0.1168, 0.5695, 0.3996, 0.595, 0.3996, 0.595, 0.3996, 0.5695, 0.3996, 0.6097, 0.06575, 0.6097, 0.1168, 0.5842, 0.1168, 0.5842, 0.06575, 0.6097, 0.4229, 0.6097, 0.474, 0.5842, 0.474, 0.5842, 0.4229, 0.5969, 0.01472, 0.6097, 0.06575, 0.5842, 0.06575, 0.6097, 0.3719, 0.6097, 0.4229, 0.5842, 0.4229, 0.5842, 0.3719, 0.6097, 0.3209, 0.6097, 0.3719, 0.5842, 0.3719, 0.5842, 0.3209, 0.6097, 0.474, 0.6352, 0.474, 0.6352, 0.474, 0.6097, 0.474, 0.5842, 0.06575, 0.5842, 0.1168, 0.5587, 0.1168, 0.5587, 0.06575, 0.7991, 0.3486, 0.7991, 0.3996, 0.7736, 0.3996, 0.7736, 0.3486, 0.5714, 0.01472, 0.5842, 0.06575, 0.5587, 0.06575, 0.7991, 0.2976, 0.7991, 0.3486, 0.7736, 0.3486, 0.7736, 0.2976, 0.7991, 0.2465, 0.7991, 0.2976, 0.7736, 0.2976, 0.7736, 0.2465, 0.5842, 0.2699, 0.5842, 0.3209, 0.5587, 0.3209, 0.5587, 0.2699, 0.5842, 0.2188, 0.5842, 0.2699, 0.5587, 0.2699, 0.5587, 0.2188, 0.5842, 0.1678, 0.5842, 0.2188, 0.5587, 0.2188, 0.5587, 0.1678, 0.5842, 0.1168, 0.5842, 0.1678, 0.5587, 0.1678, 0.5587, 0.1168, 0.7736, 0.1955, 0.7736, 0.2465, 0.7481, 0.2465, 0.7481, 0.1955, 0.7736, 0.1445, 0.7736, 0.1955, 0.7481, 0.1955, 0.7481, 0.1445, 0.5587, 0.1678, 0.5587, 0.2188, 0.5332, 0.2188, 0.5332, 0.1678, 0.5587, 0.1168, 0.5587, 0.1678, 0.5332, 0.1678, 0.5332, 0.1168, 0.09943, 0.474, 0.1249, 0.474, 0.1249, 0.474, 0.09943, 0.474, 0.5587, 0.06575, 0.5587, 0.1168, 0.5332, 0.1168, 0.5332, 0.06575, 0.7736, 0.3486, 0.7736, 0.3996, 0.7481, 0.3996, 0.7481, 0.3486, 0.5459, 0.01472, 0.5587, 0.06575, 0.5332, 0.06575, 0.7736, 0.2976, 0.7736, 0.3486, 0.7481, 0.3486, 0.7481, 0.2976, 0.7736, 0.2465, 0.7736, 0.2976, 0.7481, 0.2976, 0.7481, 0.2465, 0.5332, 0.06575, 0.5332, 0.1168, 0.5076, 0.1168, 0.5076, 0.06575, 0.7481, 0.3486, 0.7481, 0.3996, 0.7226, 0.3996, 0.7226, 0.3486, 0.5204, 0.01472, 0.5332, 0.06575, 0.5076, 0.06575, 0.7481, 0.2976, 0.7481, 0.3486, 0.7226, 0.3486, 0.7226, 0.2976, 0.7481, 0.2465, 0.7481, 0.2976, 0.7226, 0.2976, 0.7226, 0.2465, 0.7481, 0.1955, 0.7481, 0.2465, 0.7226, 0.2465, 0.7226, 0.1955, 0.7481, 0.1445, 0.7481, 0.1955, 0.7226, 0.1955, 0.7226, 0.1445, 0.7481, 0.09346, 0.7481, 0.1445, 0.7226, 0.1445, 0.7226, 0.09346, 0.5332, 0.1168, 0.5332, 0.1678, 0.5076, 0.1678, 0.5076, 0.1168, 0.1249, 0.474, 0.1505, 0.474, 0.1505, 0.474, 0.1249, 0.474, 0.7226, 0.1445, 0.7226, 0.1955, 0.6971, 0.1955, 0.6971, 0.1445, 0.7226, 0.09346, 0.7226, 0.1445, 0.6971, 0.1445, 0.6971, 0.09346, 0.7226, 0.04244, 0.7226, 0.09346, 0.6971, 0.09346, 0.6971, 0.04244, 0.6607, 0.474, 0.6862, 0.474, 0.6862, 0.474, 0.6607, 0.474, 0.5076, 0.06575, 0.5076, 0.1168, 0.4821, 0.1168, 0.4821, 0.06575, 0.7226, 0.3486, 0.7226, 0.3996, 0.6971, 0.3996, 0.6971, 0.3486, 0.4949, 0.01472, 0.5076, 0.06575, 0.4821, 0.06575, 0.7226, 0.2976, 0.7226, 0.3486, 0.6971, 0.3486, 0.6971, 0.2976, 0.7226, 0.2465, 0.7226, 0.2976, 0.6971, 0.2976, 0.6971, 0.2465, 0.7226, 0.1955, 0.7226, 0.2465, 0.6971, 0.2465, 0.6971, 0.1955, 0.6971, 0.3486, 0.6971, 0.3996, 0.6716, 0.3996, 0.6716, 0.3486, 0.4694, 0.01472, 0.4821, 0.06575, 0.4566, 0.06575, 0.6971, 0.2976, 0.6971, 0.3486, 0.6716, 0.3486, 0.6716, 0.2976, 0.6971, 0.2465, 0.6971, 0.2976, 0.6716, 0.2976, 0.6716, 0.2465, 0.6971, 0.1955, 0.6971, 0.2465, 0.6716, 0.2465, 0.6716, 0.1955, 0.6971, 0.1445, 0.6971, 0.1955, 0.6716, 0.1955, 0.6716, 0.1445, 0.6971, 0.09346, 0.6971, 0.1445, 0.6716, 0.1445, 0.6716, 0.09346, 0.6971, 0.04244, 0.6971, 0.09346, 0.6716, 0.09346, 0.6716, 0.04244, 0.6716, 0.3996, 0.6971, 0.3996, 0.6971, 0.3996, 0.6716, 0.3996, 0.4821, 0.06575, 0.4821, 0.1168, 0.4566, 0.1168, 0.4566, 0.06575, 0.6716, 0.1445, 0.6716, 0.1955, 0.6461, 0.1955, 0.6461, 0.1445, 0.6716, 0.09346, 0.6716, 0.1445, 0.6461, 0.1445, 0.6461, 0.09346, 0.6716, 0.04244, 0.6716, 0.09346, 0.6461, 0.09346, 0.6461, 0.04244, 0.493, 0.3996, 0.5185, 0.3996, 0.5185, 0.3996, 0.493, 0.3996, 0.4566, 0.06575, 0.4566, 0.1168, 0.4311, 0.1168, 0.4311, 0.06575, 0.6716, 0.3486, 0.6716, 0.3996, 0.6461, 0.3996, 0.6461, 0.3486, 0.4439, 0.01472, 0.4566, 0.06575, 0.4311, 0.06575, 0.6716, 0.2976, 0.6716, 0.3486, 0.6461, 0.3486, 0.6461, 0.2976, 0.6716, 0.2465, 0.6716, 0.2976, 0.6461, 0.2976, 0.6461, 0.2465, 0.6716, 0.1955, 0.6716, 0.2465, 0.6461, 0.2465, 0.6461, 0.1955, 0.4183, 0.01472, 0.4311, 0.06575, 0.4056, 0.06575, 0.6461, 0.2976, 0.6461, 0.3486, 0.6206, 0.3486, 0.6206, 0.2976, 0.6461, 0.2465, 0.6461, 0.2976, 0.6206, 0.2976, 0.6206, 0.2465, 0.6461, 0.1955, 0.6461, 0.2465, 0.6206, 0.2465, 0.6206, 0.1955, 0.6461, 0.1445, 0.6461, 0.1955, 0.6206, 0.1955, 0.6206, 0.1445, 0.6461, 0.09346, 0.6461, 0.1445, 0.6206, 0.1445, 0.6206, 0.09346, 0.6461, 0.04244, 0.6461, 0.09346, 0.6206, 0.09346, 0.6206, 0.04244, 0.5185, 0.3996, 0.544, 0.3996, 0.544, 0.3996, 0.5185, 0.3996, 0.4311, 0.06575, 0.4311, 0.1168, 0.4056, 0.1168, 0.4056, 0.06575, 0.6461, 0.3486, 0.6461, 0.3996, 0.6206, 0.3996, 0.6206, 0.3486, 0.6206, 0.09346, 0.6206, 0.1445, 0.595, 0.1445, 0.595, 0.09346, 0.6206, 0.04244, 0.6206, 0.09346, 0.595, 0.09346, 0.595, 0.04244, 0.0484, 0.474, 0.07391, 0.474, 0.07391, 0.474, 0.0484, 0.474, 0.4056, 0.06575, 0.4056, 0.1168, 0.3801, 0.1168, 0.3801, 0.06575, 0.6206, 0.3486, 0.6206, 0.3996, 0.595, 0.3996, 0.595, 0.3486, 0.3928, 0.01472, 0.4056, 0.06575, 0.3801, 0.06575, 0.6206, 0.2976, 0.6206, 0.3486, 0.595, 0.3486, 0.595, 0.2976, 0.6206, 0.2465, 0.6206, 0.2976, 0.595, 0.2976, 0.595, 0.2465, 0.6206, 0.1955, 0.6206, 0.2465, 0.595, 0.2465, 0.595, 0.1955, 0.6206, 0.1445, 0.6206, 0.1955, 0.595, 0.1955, 0.595, 0.1445, 0.595, 0.2465, 0.595, 0.2976, 0.5695, 0.2976, 0.5695, 0.2465, 0.595, 0.1955, 0.595, 0.2465, 0.5695, 0.2465, 0.5695, 0.1955, 0.595, 0.1445, 0.595, 0.1955, 0.5695, 0.1955, 0.5695, 0.1445, 0.595, 0.09346, 0.595, 0.1445, 0.5695, 0.1445, 0.5695, 0.09346, 0.595, 0.04244, 0.595, 0.09346, 0.5695, 0.09346, 0.5695, 0.04244, 0.6862, 0.474, 0.7117, 0.474, 0.7117, 0.474, 0.6862, 0.474, 0.3801, 0.06575, 0.3801, 0.1168, 0.3546, 0.1168, 0.3546, 0.06575, 0.595, 0.3486, 0.595, 0.3996, 0.5695, 0.3996, 0.5695, 0.3486, 0.3673, 0.01472, 0.3801, 0.06575, 0.3546, 0.06575, 0.595, 0.2976, 0.595, 0.3486, 0.5695, 0.3486, 0.5695, 0.2976, 0.5695, 0.04244, 0.5695, 0.09346, 0.544, 0.09346, 0.544, 0.04244, 0.6971, 0.3996, 0.7226, 0.3996, 0.7226, 0.3996, 0.6971, 0.3996, 0.3546, 0.06575, 0.3546, 0.1168, 0.329, 0.1168, 0.329, 0.06575, 0.5695, 0.3486, 0.5695, 0.3996, 0.544, 0.3996, 0.544, 0.3486, 0.3418, 0.01472, 0.3546, 0.06575, 0.329, 0.06575, 0.5695, 0.2976, 0.5695, 0.3486, 0.544, 0.3486, 0.544, 0.2976, 0.5695, 0.2465, 0.5695, 0.2976, 0.544, 0.2976, 0.544, 0.2465, 0.5695, 0.1955, 0.5695, 0.2465, 0.544, 0.2465, 0.544, 0.1955, 0.5695, 0.1445, 0.5695, 0.1955, 0.544, 0.1955, 0.544, 0.1445, 0.5695, 0.09346, 0.5695, 0.1445, 0.544, 0.1445, 0.544, 0.09346, 0.544, 0.2465, 0.544, 0.2976, 0.5185, 0.2976, 0.5185, 0.2465, 0.544, 0.1955, 0.544, 0.2465, 0.5185, 0.2465, 0.5185, 0.1955, 0.544, 0.1445, 0.544, 0.1955, 0.5185, 0.1955, 0.5185, 0.1445, 0.544, 0.09346, 0.544, 0.1445, 0.5185, 0.1445, 0.5185, 0.09346, 0.544, 0.04244, 0.544, 0.09346, 0.5185, 0.09346, 0.5185, 0.04244, 0.07391, 0.474, 0.09943, 0.474, 0.09943, 0.474, 0.07391, 0.474, 0.329, 0.06575, 0.329, 0.1168, 0.3035, 0.1168, 0.3035, 0.06575, 0.544, 0.3486, 0.544, 0.3996, 0.5185, 0.3996, 0.5185, 0.3486, 0.3163, 0.01472, 0.329, 0.06575, 0.3035, 0.06575, 0.544, 0.2976, 0.544, 0.3486, 0.5185, 0.3486, 0.5185, 0.2976, 0.5185, 0.04244, 0.5185, 0.09346, 0.493, 0.09346, 0.493, 0.04244, 0.3909, 0.3996, 0.4164, 0.3996, 0.4164, 0.3996, 0.3909, 0.3996, 0.3035, 0.06575, 0.3035, 0.1168, 0.278, 0.1168, 0.278, 0.06575, 0.5185, 0.3486, 0.5185, 0.3996, 0.493, 0.3996, 0.493, 0.3486, 0.2908, 0.01472, 0.3035, 0.06575, 0.278, 0.06575, 0.5185, 0.2976, 0.5185, 0.3486, 0.493, 0.3486, 0.493, 0.2976, 0.5185, 0.2465, 0.5185, 0.2976, 0.493, 0.2976, 0.493, 0.2465, 0.5185, 0.1955, 0.5185, 0.2465, 0.493, 0.2465, 0.493, 0.1955, 0.5185, 0.1445, 0.5185, 0.1955, 0.493, 0.1955, 0.493, 0.1445, 0.5185, 0.09346, 0.5185, 0.1445, 0.493, 0.1445, 0.493, 0.09346, 0.493, 0.1955, 0.493, 0.2465, 0.4675, 0.2465, 0.4675, 0.1955, 0.493, 0.1445, 0.493, 0.1955, 0.4675, 0.1955, 0.4675, 0.1445, 0.493, 0.09346, 0.493, 0.1445, 0.4675, 0.1445, 0.4675, 0.09346, 0.278, 0.1168, 0.278, 0.1678, 0.2525, 0.1678, 0.2525, 0.1168, 0.4675, 0.3996, 0.493, 0.3996, 0.493, 0.3996, 0.4675, 0.3996, 0.278, 0.06575, 0.278, 0.1168, 0.2525, 0.1168, 0.2525, 0.06575, 0.493, 0.3486, 0.493, 0.3996, 0.4675, 0.3996, 0.4675, 0.3486, 0.2653, 0.01472, 0.278, 0.06575, 0.2525, 0.06575, 0.493, 0.2976, 0.493, 0.3486, 0.4675, 0.3486, 0.4675, 0.2976, 0.493, 0.2465, 0.493, 0.2976, 0.4675, 0.2976, 0.4675, 0.2465, 0.6461, 0.3996, 0.6716, 0.3996, 0.6716, 0.3996, 0.6461, 0.3996, 0.2525, 0.06575, 0.2525, 0.1168, 0.227, 0.1168, 0.227, 0.06575, 0.4675, 0.3486, 0.4675, 0.3996, 0.442, 0.3996, 0.442, 0.3486, 0.2397, 0.01472, 0.2525, 0.06575, 0.227, 0.06575, 0.4675, 0.2976, 0.4675, 0.3486, 0.442, 0.3486, 0.442, 0.2976, 0.4675, 0.2465, 0.4675, 0.2976, 0.442, 0.2976, 0.442, 0.2465, 0.4675, 0.1955, 0.4675, 0.2465, 0.442, 0.2465, 0.442, 0.1955, 0.4675, 0.1445, 0.4675, 0.1955, 0.442, 0.1955, 0.442, 0.1445, 0.2525, 0.1678, 0.2525, 0.2188, 0.227, 0.2188, 0.227, 0.1678, 0.2525, 0.1168, 0.2525, 0.1678, 0.227, 0.1678, 0.227, 0.1168, 0.227, 0.2699, 0.227, 0.3209, 0.2015, 0.3209, 0.2015, 0.2699, 0.227, 0.2188, 0.227, 0.2699, 0.2015, 0.2699, 0.2015, 0.2188, 0.227, 0.1678, 0.227, 0.2188, 0.2015, 0.2188, 0.2015, 0.1678, 0.227, 0.1168, 0.227, 0.1678, 0.2015, 0.1678, 0.2015, 0.1168, 0.442, 0.3996, 0.4675, 0.3996, 0.4675, 0.3996, 0.442, 0.3996, 0.227, 0.06575, 0.227, 0.1168, 0.2015, 0.1168, 0.2015, 0.06575, 0.442, 0.3486, 0.442, 0.3996, 0.4164, 0.3996, 0.4164, 0.3486, 0.2142, 0.01472, 0.227, 0.06575, 0.2015, 0.06575, 0.442, 0.2976, 0.442, 0.3486, 0.4164, 0.3486, 0.4164, 0.2976, 0.442, 0.2465, 0.442, 0.2976, 0.4164, 0.2976, 0.4164, 0.2465, 0.2015, 0.06575, 0.2015, 0.1168, 0.176, 0.1168, 0.176, 0.06575, 0.2015, 0.4229, 0.2015, 0.474, 0.176, 0.474, 0.176, 0.4229, 0.1887, 0.01472, 0.2015, 0.06575, 0.176, 0.06575, 0.2015, 0.3719, 0.2015, 0.4229, 0.176, 0.4229, 0.176, 0.3719, 0.2015, 0.3209, 0.2015, 0.3719, 0.176, 0.3719, 0.176, 0.3209, 0.2015, 0.2699, 0.2015, 0.3209, 0.176, 0.3209, 0.176, 0.2699, 0.2015, 0.2188, 0.2015, 0.2699, 0.176, 0.2699, 0.176, 0.2188, 0.2015, 0.1678, 0.2015, 0.2188, 0.176, 0.2188, 0.176, 0.1678, 0.2015, 0.1168, 0.2015, 0.1678, 0.176, 0.1678, 0.176, 0.1168, 0.8138, 0.474, 0.8393, 0.474, 0.8393, 0.474, 0.8138, 0.474, 0.176, 0.2188, 0.176, 0.2699, 0.1505, 0.2699, 0.1505, 0.2188, 0.176, 0.1678, 0.176, 0.2188, 0.1505, 0.2188, 0.1505, 0.1678, 0.176, 0.1168, 0.176, 0.1678, 0.1505, 0.1678, 0.1505, 0.1168, 0.6352, 0.474, 0.6607, 0.474, 0.6607, 0.474, 0.6352, 0.474, 0.176, 0.06575, 0.176, 0.1168, 0.1505, 0.1168, 0.1505, 0.06575, 0.176, 0.4229, 0.176, 0.474, 0.1505, 0.474, 0.1505, 0.4229, 0.1632, 0.01472, 0.176, 0.06575, 0.1505, 0.06575, 0.176, 0.3719, 0.176, 0.4229, 0.1505, 0.4229, 0.1505, 0.3719, 0.176, 0.3209, 0.176, 0.3719, 0.1505, 0.3719, 0.1505, 0.3209, 0.176, 0.2699, 0.176, 0.3209, 0.1505, 0.3209, 0.1505, 0.2699, 0.1377, 0.01472, 0.1505, 0.06575, 0.1249, 0.06575, 0.1505, 0.3719, 0.1505, 0.4229, 0.1249, 0.4229, 0.1249, 0.3719, 0.1505, 0.3209, 0.1505, 0.3719, 0.1249, 0.3719, 0.1249, 0.3209, 0.1505, 0.2699, 0.1505, 0.3209, 0.1249, 0.3209, 0.1249, 0.2699, 0.1505, 0.2188, 0.1505, 0.2699, 0.1249, 0.2699, 0.1249, 0.2188, 0.1505, 0.1678, 0.1505, 0.2188, 0.1249, 0.2188, 0.1249, 0.1678, 0.1505, 0.1168, 0.1505, 0.1678, 0.1249, 0.1678, 0.1249, 0.1168, 0.4164, 0.3996, 0.442, 0.3996, 0.442, 0.3996, 0.4164, 0.3996, 0.1505, 0.06575, 0.1505, 0.1168, 0.1249, 0.1168, 0.1249, 0.06575, 0.1505, 0.4229, 0.1505, 0.474, 0.1249, 0.474, 0.1249, 0.4229, 0.1249, 0.1678, 0.1249, 0.2188, 0.09943, 0.2188, 0.09943, 0.1678, 0.1249, 0.1168, 0.1249, 0.1678, 0.09943, 0.1678, 0.09943, 0.1168, 0.02289, 0.474, 0.0484, 0.474, 0.0484, 0.474, 0.02289, 0.474, 0.1249, 0.06575, 0.1249, 0.1168, 0.09943, 0.1168, 0.09943, 0.06575, 0.1249, 0.4229, 0.1249, 0.474, 0.09943, 0.474, 0.09943, 0.4229, 0.1122, 0.01472, 0.1249, 0.06575, 0.09943, 0.06575, 0.1249, 0.3719, 0.1249, 0.4229, 0.09943, 0.4229, 0.09943, 0.3719, 0.1249, 0.3209, 0.1249, 0.3719, 0.09943, 0.3719, 0.09943, 0.3209, 0.1249, 0.2699, 0.1249, 0.3209, 0.09943, 0.3209, 0.09943, 0.2699, 0.1249, 0.2188, 0.1249, 0.2699, 0.09943, 0.2699, 0.09943, 0.2188, 0.09943, 0.3719, 0.09943, 0.4229, 0.07391, 0.4229, 0.07391, 0.3719, 0.09943, 0.3209, 0.09943, 0.3719, 0.07391, 0.3719, 0.07391, 0.3209, 0.09943, 0.2699, 0.09943, 0.3209, 0.07391, 0.3209, 0.07391, 0.2699, 0.09943, 0.2188, 0.09943, 0.2699, 0.07391, 0.2699, 0.07391, 0.2188, 0.09943, 0.1678, 0.09943, 0.2188, 0.07391, 0.2188, 0.07391, 0.1678, 0.09943, 0.1168, 0.09943, 0.1678, 0.07391, 0.1678, 0.07391, 0.1168, 0.595, 0.3996, 0.6206, 0.3996, 0.6206, 0.3996, 0.595, 0.3996, 0.09943, 0.06575, 0.09943, 0.1168, 0.07391, 0.1168, 0.07391, 0.06575, 0.09943, 0.4229, 0.09943, 0.474, 0.07391, 0.474, 0.07391, 0.4229, 0.08667, 0.01472, 0.09943, 0.06575, 0.07391, 0.06575, 0.07391, 0.1678, 0.07391, 0.2188, 0.0484, 0.2188, 0.0484, 0.1678, 0.07391, 0.1168, 0.07391, 0.1678, 0.0484, 0.1678, 0.0484, 0.1168, 0.6206, 0.3996, 0.6461, 0.3996, 0.6461, 0.3996, 0.6206, 0.3996, 0.07391, 0.06575, 0.07391, 0.1168, 0.0484, 0.1168, 0.0484, 0.06575, 0.07391, 0.4229, 0.07391, 0.474, 0.0484, 0.474, 0.0484, 0.4229, 0.06116, 0.01472, 0.07391, 0.06575, 0.0484, 0.06575, 0.07391, 0.3719, 0.07391, 0.4229, 0.0484, 0.4229, 0.0484, 0.3719, 0.07391, 0.3209, 0.07391, 0.3719, 0.0484, 0.3719, 0.0484, 0.3209, 0.07391, 0.2699, 0.07391, 0.3209, 0.0484, 0.3209, 0.0484, 0.2699, 0.07391, 0.2188, 0.07391, 0.2699, 0.0484, 0.2699, 0.0484, 0.2188, 0.0484, 0.3209, 0.0484, 0.3719, 0.02289, 0.3719, 0.02289, 0.3209, 0.0484, 0.2699, 0.0484, 0.3209, 0.02289, 0.3209, 0.02289, 0.2699, 0.0484, 0.2188, 0.0484, 0.2699, 0.02289, 0.2699, 0.02289, 0.2188, 0.0484, 0.1678, 0.0484, 0.2188, 0.02289, 0.2188, 0.02289, 0.1678, 0.0484, 0.1168, 0.0484, 0.1678, 0.02289, 0.1678, 0.02289, 0.1168, 0.7628, 0.474, 0.7883, 0.474, 0.7883, 0.474, 0.7628, 0.474, 0.0484, 0.06575, 0.0484, 0.1168, 0.02289, 0.1168, 0.02289, 0.06575, 0.0484, 0.4229, 0.0484, 0.474, 0.02289, 0.474, 0.02289, 0.4229, 0.03564, 0.01472, 0.0484, 0.06575, 0.02289, 0.06575, 0.0484, 0.3719, 0.0484, 0.4229, 0.02289, 0.4229, 0.02289, 0.3719, 0.8393, 0.1168, 0.8393, 0.1678, 0.8138, 0.1678, 0.8138, 0.1168, 0.7883, 0.474, 0.8138, 0.474, 0.8138, 0.474, 0.7883, 0.474, 0.8393, 0.06575, 0.8393, 0.1168, 0.8138, 0.1168, 0.8138, 0.06575, 0.8393, 0.4229, 0.8393, 0.474, 0.8138, 0.474, 0.8138, 0.4229, 0.8266, 0.01472, 0.8393, 0.06575, 0.8138, 0.06575, 0.8393, 0.3719, 0.8393, 0.4229, 0.8138, 0.4229, 0.8138, 0.3719, 0.8393, 0.3209, 0.8393, 0.3719, 0.8138, 0.3719, 0.8138, 0.3209, 0.8393, 0.2699, 0.8393, 0.3209, 0.8138, 0.3209, 0.8138, 0.2699, 0.8393, 0.2188, 0.8393, 0.2699, 0.8138, 0.2699, 0.8138, 0.2188, 0.8393, 0.1678, 0.8393, 0.2188, 0.8138, 0.2188, 0.8138, 0.1678, 0.8138, 0.3209, 0.8138, 0.3719, 0.7883, 0.3719, 0.7883, 0.3209, 0.8138, 0.2699, 0.8138, 0.3209, 0.7883, 0.3209, 0.7883, 0.2699, 0.8138, 0.2188, 0.8138, 0.2699, 0.7883, 0.2699, 0.7883, 0.2188, 0.8138, 0.1678, 0.8138, 0.2188, 0.7883, 0.2188, 0.7883, 0.1678, 0.8138, 0.1168, 0.8138, 0.1678, 0.7883, 0.1678, 0.7883, 0.1168, 0.7117, 0.474, 0.7373, 0.474, 0.7373, 0.474, 0.7117, 0.474, 0.8138, 0.06575, 0.8138, 0.1168, 0.7883, 0.1168, 0.7883, 0.06575, 0.8138, 0.4229, 0.8138, 0.474, 0.7883, 0.474, 0.7883, 0.4229, 0.801, 0.01472, 0.8138, 0.06575, 0.7883, 0.06575, 0.8138, 0.3719, 0.8138, 0.4229, 0.7883, 0.4229, 0.7883, 0.3719, 0.7883, 0.1168, 0.7883, 0.1678, 0.7628, 0.1678, 0.7628, 0.1168, 0.7226, 0.3996, 0.7481, 0.3996, 0.7481, 0.3996, 0.7226, 0.3996, 0.7883, 0.06575, 0.7883, 0.1168, 0.7628, 0.1168, 0.7628, 0.06575, 0.7883, 0.4229, 0.7883, 0.474, 0.7628, 0.474, 0.7628, 0.4229, 0.7755, 0.01472, 0.7883, 0.06575, 0.7628, 0.06575, 0.7883, 0.3719, 0.7883, 0.4229, 0.7628, 0.4229, 0.7628, 0.3719, 0.7883, 0.3209, 0.7883, 0.3719, 0.7628, 0.3719, 0.7628, 0.3209, 0.7883, 0.2699, 0.7883, 0.3209, 0.7628, 0.3209, 0.7628, 0.2699, 0.7883, 0.2188, 0.7883, 0.2699, 0.7628, 0.2699, 0.7628, 0.2188, 0.7883, 0.1678, 0.7883, 0.2188, 0.7628, 0.2188, 0.7628, 0.1678, 0.7628, 0.2699, 0.7628, 0.3209, 0.7373, 0.3209, 0.7373, 0.2699, 0.7628, 0.2188, 0.7628, 0.2699, 0.7373, 0.2699, 0.7373, 0.2188, 0.7628, 0.1678, 0.7628, 0.2188, 0.7373, 0.2188, 0.7373, 0.1678, 0.7628, 0.1168, 0.7628, 0.1678, 0.7373, 0.1678, 0.7373, 0.1168, 0.1505, 0.474, 0.176, 0.474, 0.176, 0.474, 0.1505, 0.474, 0.7628, 0.06575, 0.7628, 0.1168, 0.7373, 0.1168, 0.7373, 0.06575, 0.7628, 0.4229, 0.7628, 0.474, 0.7373, 0.474, 0.7373, 0.4229, 0.75, 0.01472, 0.7628, 0.06575, 0.7373, 0.06575, 0.7628, 0.3719, 0.7628, 0.4229, 0.7373, 0.4229, 0.7373, 0.3719, 0.7628, 0.3209, 0.7628, 0.3719, 0.7373, 0.3719, 0.7373, 0.3209, 0.7373, 0.06575, 0.7373, 0.1168, 0.7117, 0.1168, 0.7117, 0.06575, 0.7373, 0.4229, 0.7373, 0.474, 0.7117, 0.474, 0.7117, 0.4229, 0.7245, 0.01472, 0.7373, 0.06575, 0.7117, 0.06575, 0.7373, 0.3719, 0.7373, 0.4229, 0.7117, 0.4229, 0.7117, 0.3719, 0.7373, 0.3209, 0.7373, 0.3719, 0.7117, 0.3719, 0.7117, 0.3209, 0.7373, 0.2699, 0.7373, 0.3209, 0.7117, 0.3209, 0.7117, 0.2699, 0.7373, 0.2188, 0.7373, 0.2699, 0.7117, 0.2699, 0.7117, 0.2188, 0.7373, 0.1678, 0.7373, 0.2188, 0.7117, 0.2188, 0.7117, 0.1678, 0.7373, 0.1168, 0.7373, 0.1678, 0.7117, 0.1678, 0.7117, 0.1168, 0.5842, 0.474, 0.6097, 0.474, 0.6097, 0.474, 0.5842, 0.474, 0.7117, 0.2188, 0.7117, 0.2699, 0.6862, 0.2699, 0.6862, 0.2188, 0.7117, 0.1678, 0.7117, 0.2188, 0.6862, 0.2188, 0.6862, 0.1678, 0.7117, 0.1168, 0.7117, 0.1678, 0.6862, 0.1678, 0.6862, 0.1168, 0.7736, 0.3996, 0.7991, 0.3996, 0.7991, 0.3996, 0.7736, 0.3996, 0.7117, 0.06575, 0.7117, 0.1168, 0.6862, 0.1168, 0.6862, 0.06575, 0.7117, 0.4229, 0.7117, 0.474, 0.6862, 0.474, 0.6862, 0.4229, 0.699, 0.01472, 0.7117, 0.06575, 0.6862, 0.06575, 0.7117, 0.3719, 0.7117, 0.4229, 0.6862, 0.4229, 0.6862, 0.3719, 0.7117, 0.3209, 0.7117, 0.3719, 0.6862, 0.3719, 0.6862, 0.3209, 0.7117, 0.2699, 0.7117, 0.3209, 0.6862, 0.3209, 0.6862, 0.2699, 0.6862, 0.4229, 0.6862, 0.474, 0.6607, 0.474, 0.6607, 0.4229, 0.6735, 0.01472, 0.6862, 0.06575, 0.6607, 0.06575, 0.6862, 0.3719, 0.6862, 0.4229, 0.6607, 0.4229, 0.6607, 0.3719, 0.6862, 0.3209, 0.6862, 0.3719, 0.6607, 0.3719, 0.6607, 0.3209, 0.6862, 0.2699, 0.6862, 0.3209, 0.6607, 0.3209, 0.6607, 0.2699, 0.6862, 0.2188, 0.6862, 0.2699, 0.6607, 0.2699, 0.6607, 0.2188, 0.6862, 0.1678, 0.6862, 0.2188, 0.6607, 0.2188, 0.6607, 0.1678, 0.6862, 0.1168, 0.6862, 0.1678, 0.6607, 0.1678, 0.6607, 0.1168, 0.544, 0.3996, 0.5695, 0.3996, 0.5695, 0.3996, 0.544, 0.3996, 0.6862, 0.06575, 0.6862, 0.1168, 0.6607, 0.1168, 0.6607, 0.06575, 0.6607, 0.2188, 0.6607, 0.2699, 0.6352, 0.2699, 0.6352, 0.2188, 0.6607, 0.1678, 0.6607, 0.2188, 0.6352, 0.2188, 0.6352, 0.1678, 0.6607, 0.1168, 0.6607, 0.1678, 0.6352, 0.1678, 0.6352, 0.1168, 0.7373, 0.474, 0.7628, 0.474, 0.7628, 0.474, 0.7373, 0.474, 0.6607, 0.06575, 0.6607, 0.1168, 0.6352, 0.1168, 0.6352, 0.06575, 0.6607, 0.4229, 0.6607, 0.474, 0.6352, 0.474, 0.6352, 0.4229, 0.648, 0.01472, 0.6607, 0.06575, 0.6352, 0.06575, 0.6607, 0.3719, 0.6607, 0.4229, 0.6352, 0.4229, 0.6352, 0.3719, 0.6607, 0.3209, 0.6607, 0.3719, 0.6352, 0.3719, 0.6352, 0.3209, 0.6607, 0.2699, 0.6607, 0.3209, 0.6352, 0.3209, 0.6352, 0.2699, 0.544, 0.3996, 0.5695, 0.3996, 0.5695, 0.3996, 0.544, 0.3996, 0.8138, 0.474, 0.8393, 0.474, 0.8393, 0.474, 0.8138, 0.474, 0.6097, 0.474, 0.6352, 0.474, 0.6352, 0.474, 0.6097, 0.474, 0.4675, 0.3996, 0.493, 0.3996, 0.493, 0.3996, 0.4675, 0.3996, 0.6862, 0.474, 0.7117, 0.474, 0.7117, 0.474, 0.6862, 0.474, 0.442, 0.3996, 0.4675, 0.3996, 0.4675, 0.3996, 0.442, 0.3996, 0.7117, 0.474, 0.7373, 0.474, 0.7373, 0.474, 0.7117, 0.474, 0.493, 0.3996, 0.5185, 0.3996, 0.5185, 0.3996, 0.493, 0.3996, 0.7226, 0.3996, 0.7481, 0.3996, 0.7481, 0.3996, 0.7226, 0.3996, 0.595, 0.3996, 0.6206, 0.3996, 0.6206, 0.3996, 0.595, 0.3996, 0.1505, 0.474, 0.176, 0.474, 0.176, 0.474, 0.1505, 0.474, 0.5842, 0.474, 0.6097, 0.474, 0.6097, 0.474, 0.5842, 0.474, 0.6206, 0.3996, 0.6461, 0.3996, 0.6461, 0.3996, 0.6206, 0.3996, 0.1249, 0.474, 0.1505, 0.474, 0.1505, 0.474, 0.1249, 0.474, 0.0484, 0.474, 0.07391, 0.474, 0.07391, 0.474, 0.0484, 0.474, 0.7481, 0.3996, 0.7736, 0.3996, 0.7736, 0.3996, 0.7481, 0.3996, 0.6352, 0.474, 0.6607, 0.474, 0.6607, 0.474, 0.6352, 0.474, 0.176, 0.474, 0.2015, 0.474, 0.2015, 0.474, 0.176, 0.474, 0.5185, 0.3996, 0.544, 0.3996, 0.544, 0.3996, 0.5185, 0.3996, 0.6971, 0.3996, 0.7226, 0.3996, 0.7226, 0.3996, 0.6971, 0.3996, 0.7628, 0.474, 0.7883, 0.474, 0.7883, 0.474, 0.7628, 0.474, 0.7736, 0.3996, 0.7991, 0.3996, 0.7991, 0.3996, 0.7736, 0.3996, 0.02289, 0.474, 0.0484, 0.474, 0.0484, 0.474, 0.02289, 0.474, 0.07391, 0.474, 0.09943, 0.474, 0.09943, 0.474, 0.07391, 0.474, 0.4164, 0.3996, 0.442, 0.3996, 0.442, 0.3996, 0.4164, 0.3996, 0.6461, 0.3996, 0.6716, 0.3996, 0.6716, 0.3996, 0.6461, 0.3996, 0.6607, 0.474, 0.6862, 0.474, 0.6862, 0.474, 0.6607, 0.474, 0.6716, 0.3996, 0.6971, 0.3996, 0.6971, 0.3996, 0.6716, 0.3996, 0.09943, 0.474, 0.1249, 0.474, 0.1249, 0.474, 0.09943, 0.474, 0.7883, 0.474, 0.8138, 0.474, 0.8138, 0.474, 0.7883, 0.474, 0.5695, 0.3996, 0.595, 0.3996, 0.595, 0.3996, 0.5695, 0.3996, 0.7373, 0.474, 0.7628, 0.474, 0.7628, 0.474, 0.7373, 0.474, 0.1538, 0.501, 0.185, 0.501, 0.185, 0.501, 0.1538, 0.501, 0.5913, 0.501, 0.6225, 0.501, 0.6225, 0.501, 0.5913, 0.501, 0.1225, 0.501, 0.1538, 0.501, 0.1538, 0.501, 0.1225, 0.501, 0.7788, 0.501, 0.81, 0.501, 0.81, 0.501, 0.7788, 0.501, 0.56, 0.501, 0.5913, 0.501, 0.5913, 0.501, 0.56, 0.501, 0.2163, 0.501, 0.2475, 0.501, 0.2475, 0.501, 0.2163, 0.501, 0.7475, 0.501, 0.7788, 0.501, 0.7788, 0.501, 0.7475, 0.501, 0.6538, 0.501, 0.685, 0.501, 0.685, 0.501, 0.6538, 0.501, 0.185, 0.501, 0.2163, 0.501, 0.2163, 0.501, 0.185, 0.501, 0.8413, 0.501, 0.8725, 0.501, 0.8725, 0.501, 0.8413, 0.501, 0.6225, 0.501, 0.6538, 0.501, 0.6538, 0.501, 0.6225, 0.501, 0.2788, 0.501, 0.31, 0.501, 0.31, 0.501, 0.2788, 0.501, 0.81, 0.501, 0.8413, 0.501, 0.8413, 0.501, 0.81, 0.501, 0.7163, 0.501, 0.7475, 0.501, 0.7475, 0.501, 0.7163, 0.501, 0.2475, 0.501, 0.2788, 0.501, 0.2788, 0.501, 0.2475, 0.501, 0.9038, 0.501, 0.935, 0.501, 0.935, 0.501, 0.9038, 0.501, 0.685, 0.501, 0.7163, 0.501, 0.7163, 0.501, 0.685, 0.501, 0.3413, 0.501, 0.3725, 0.501, 0.3725, 0.501, 0.3413, 0.501, 0.8725, 0.501, 0.9038, 0.501, 0.9038, 0.501, 0.8725, 0.501, 0.31, 0.501, 0.3413, 0.501, 0.3413, 0.501, 0.31, 0.501, 0.9663, 0.501, 0.9975, 0.501, 0.9975, 0.501, 0.9663, 0.501, 0.4038, 0.501, 0.435, 0.501, 0.435, 0.501, 0.4038, 0.501, 0.935, 0.501, 0.9663, 0.501, 0.9663, 0.501, 0.935, 0.501, 0.3725, 0.501, 0.4038, 0.501, 0.4038, 0.501, 0.3725, 0.501, 0.02879, 0.501, 0.06004, 0.501, 0.06004, 0.501, 0.02879, 0.501, 0.4663, 0.501, 0.4975, 0.501, 0.4975, 0.501, 0.4663, 0.501, -0.002461, 0.501, 0.02879, 0.501, 0.02879, 0.501, -0.002461, 0.501, 0.435, 0.501, 0.4663, 0.501, 0.4663, 0.501, 0.435, 0.501, 0.09129, 0.501, 0.1225, 0.501, 0.1225, 0.501, 0.09129, 0.501, 0.5288, 0.501, 0.56, 0.501, 0.56, 0.501, 0.5288, 0.501, 0.06004, 0.501, 0.09129, 0.501, 0.09129, 0.501, 0.06004, 0.501, 0.4975, 0.501, 0.5288, 0.501, 0.5288, 0.501, 0.4975, 0.501, 0.7475, 0.501, 0.7788, 0.501, 0.7788, 0.501, 0.7475, 0.501, 0.6538, 0.501, 0.685, 0.501, 0.685, 0.501, 0.6538, 0.501, 0.185, 0.501, 0.2163, 0.501, 0.2163, 0.501, 0.185, 0.501, 0.8413, 0.501, 0.8725, 0.501, 0.8725, 0.501, 0.8413, 0.501, 0.6225, 0.501, 0.6538, 0.501, 0.6538, 0.501, 0.6225, 0.501, 0.2788, 0.501, 0.31, 0.501, 0.31, 0.501, 0.2788, 0.501, 0.81, 0.501, 0.8413, 0.501, 0.8413, 0.501, 0.81, 0.501, 0.7163, 0.501, 0.7475, 0.501, 0.7475, 0.501, 0.7163, 0.501, 0.2475, 0.501, 0.2788, 0.501, 0.2788, 0.501, 0.2475, 0.501, 0.9038, 0.501, 0.935, 0.501, 0.935, 0.501, 0.9038, 0.501, 0.685, 0.501, 0.7163, 0.501, 0.7163, 0.501, 0.685, 0.501, 0.3413, 0.501, 0.3725, 0.501, 0.3725, 0.501, 0.3413, 0.501, 0.8725, 0.501, 0.9038, 0.501, 0.9038, 0.501, 0.8725, 0.501, 0.31, 0.501, 0.3413, 0.501, 0.3413, 0.501, 0.31, 0.501, 0.9663, 0.501, 0.9975, 0.501, 0.9975, 0.501, 0.9663, 0.501, 0.4038, 0.501, 0.435, 0.501, 0.435, 0.501, 0.4038, 0.501, 0.935, 0.501, 0.9663, 0.501, 0.9663, 0.501, 0.935, 0.501, 0.3725, 0.501, 0.4038, 0.501, 0.4038, 0.501, 0.3725, 0.501, 0.02879, 0.501, 0.06004, 0.501, 0.06004, 0.501, 0.02879, 0.501, 0.4663, 0.501, 0.4975, 0.501, 0.4975, 0.501, 0.4663, 0.501, -0.002461, 0.501, 0.02879, 0.501, 0.02879, 0.501, -0.002461, 0.501, 0.435, 0.501, 0.4663, 0.501, 0.4663, 0.501, 0.435, 0.501, 0.09129, 0.501, 0.1225, 0.501, 0.1225, 0.501, 0.09129, 0.501, 0.5288, 0.501, 0.56, 0.501, 0.56, 0.501, 0.5288, 0.501, 0.06004, 0.501, 0.09129, 0.501, 0.09129, 0.501, 0.06004, 0.501, 0.4975, 0.501, 0.5288, 0.501, 0.5288, 0.501, 0.4975, 0.501, 0.1538, 0.501, 0.185, 0.501, 0.185, 0.501, 0.1538, 0.501, 0.5913, 0.501, 0.6225, 0.501, 0.6225, 0.501, 0.5913, 0.501, 0.1225, 0.501, 0.1538, 0.501, 0.1538, 0.501, 0.1225, 0.501, 0.7788, 0.501, 0.81, 0.501, 0.81, 0.501, 0.7788, 0.501, 0.56, 0.501, 0.5913, 0.501, 0.5913, 0.501, 0.56, 0.501, 0.2163, 0.501, 0.2475, 0.501, 0.2475, 0.501, 0.2163, 0.501, 0.5591, 0.7266, 0.5776, 0.7266, 0.5776, 0.7266, 0.5591, 0.7266, 0.4292, 0.7266, 0.4478, 0.7266, 0.4478, 0.7266, 0.4292, 0.7266, 0.4144, 0.8857, 0.4269, 0.8719, 0.4269, 0.8719, 0.4144, 0.8857, 0.5405, 0.7266, 0.5591, 0.7266, 0.5591, 0.7266, 0.5405, 0.7266, 0.402, 0.8994, 0.4144, 0.8857, 0.4144, 0.8857, 0.402, 0.8994, 0.5962, 0.7266, 0.6147, 0.7266, 0.6147, 0.7266, 0.5962, 0.7266, 0.4394, 0.8582, 0.4518, 0.8445, 0.4518, 0.8445, 0.4394, 0.8582, 0.5776, 0.7266, 0.5962, 0.7266, 0.5962, 0.7266, 0.5776, 0.7266, 0.4269, 0.8719, 0.4394, 0.8582, 0.4394, 0.8582, 0.4269, 0.8719, 0.03965, 0.7266, 0.0582, 0.7266, 0.0582, 0.7266, 0.03965, 0.7266, 0.4643, 0.8307, 0.4768, 0.817, 0.4768, 0.817, 0.4643, 0.8307, 0.0211, 0.7266, 0.03965, 0.7266, 0.03965, 0.7266, 0.0211, 0.7266, 0.4518, 0.8445, 0.4643, 0.8307, 0.4643, 0.8307, 0.4518, 0.8445, 0.07675, 0.7266, 0.0953, 0.7266, 0.0953, 0.7266, 0.07675, 0.7266, 0.4892, 0.8033, 0.5017, 0.7895, 0.5017, 0.7895, 0.4892, 0.8033, 0.0582, 0.7266, 0.07675, 0.7266, 0.07675, 0.7266, 0.0582, 0.7266, 0.4768, 0.817, 0.4892, 0.8033, 0.4892, 0.8033, 0.4768, 0.817, 0.1139, 0.7266, 0.1324, 0.7266, 0.1324, 0.7266, 0.1139, 0.7266, 0.5142, 0.7758, 0.5266, 0.7621, 0.5266, 0.7621, 0.5142, 0.7758, 0.0953, 0.7266, 0.1139, 0.7266, 0.1139, 0.7266, 0.0953, 0.7266, 0.4849, 0.7266, 0.5034, 0.7266, 0.5034, 0.7266, 0.4849, 0.7266, 0.5017, 0.7895, 0.5142, 0.7758, 0.5142, 0.7758, 0.5017, 0.7895, 0.3645, 0.9406, 0.377, 0.9269, 0.377, 0.9269, 0.3645, 0.9406, 0.4663, 0.7266, 0.4849, 0.7266, 0.4849, 0.7266, 0.4663, 0.7266, 0.5391, 0.7483, 0.5516, 0.7346, 0.5516, 0.7346, 0.5391, 0.7483, 0.1324, 0.7266, 0.151, 0.7266, 0.151, 0.7266, 0.1324, 0.7266, 0.522, 0.7266, 0.5405, 0.7266, 0.5405, 0.7266, 0.522, 0.7266, 0.5266, 0.7621, 0.5391, 0.7483, 0.5391, 0.7483, 0.5266, 0.7621, 0.3895, 0.9131, 0.402, 0.8994, 0.402, 0.8994, 0.3895, 0.9131, 0.5034, 0.7266, 0.522, 0.7266, 0.522, 0.7266, 0.5034, 0.7266, 0.4478, 0.7266, 0.4663, 0.7266, 0.4663, 0.7266, 0.4478, 0.7266, 0.377, 0.9269, 0.3895, 0.9131, 0.3895, 0.9131, 0.377, 0.9269, 0.5034, 0.7266, 0.522, 0.7266, 0.522, 0.7266, 0.5034, 0.7266, 0.4478, 0.7266, 0.4663, 0.7266, 0.4663, 0.7266, 0.4478, 0.7266, 0.1695, 0.7266, 0.1881, 0.7266, 0.1881, 0.7266, 0.1695, 0.7266, 0.5591, 0.7266, 0.5776, 0.7266, 0.5776, 0.7266, 0.5591, 0.7266, 0.4292, 0.7266, 0.4478, 0.7266, 0.4478, 0.7266, 0.4292, 0.7266, 0.2252, 0.7266, 0.2437, 0.7266, 0.2437, 0.7266, 0.2252, 0.7266, 0.5405, 0.7266, 0.5591, 0.7266, 0.5591, 0.7266, 0.5405, 0.7266, 0.2066, 0.7266, 0.2252, 0.7266, 0.2252, 0.7266, 0.2066, 0.7266, 0.5962, 0.7266, 0.6147, 0.7266, 0.6147, 0.7266, 0.5962, 0.7266, 0.2623, 0.7266, 0.2808, 0.7266, 0.2808, 0.7266, 0.2623, 0.7266, 0.5776, 0.7266, 0.5962, 0.7266, 0.5962, 0.7266, 0.5776, 0.7266, 0.2437, 0.7266, 0.2623, 0.7266, 0.2623, 0.7266, 0.2437, 0.7266, 0.03965, 0.7266, 0.0582, 0.7266, 0.0582, 0.7266, 0.03965, 0.7266, 0.2994, 0.7266, 0.3179, 0.7266, 0.3179, 0.7266, 0.2994, 0.7266, 0.0211, 0.7266, 0.03965, 0.7266, 0.03965, 0.7266, 0.0211, 0.7266, 0.2808, 0.7266, 0.2994, 0.7266, 0.2994, 0.7266, 0.2808, 0.7266, 0.07675, 0.7266, 0.0953, 0.7266, 0.0953, 0.7266, 0.07675, 0.7266, 0.3365, 0.7266, 0.355, 0.7266, 0.355, 0.7266, 0.3365, 0.7266, 0.0582, 0.7266, 0.07675, 0.7266, 0.07675, 0.7266, 0.0582, 0.7266, 0.3179, 0.7266, 0.3365, 0.7266, 0.3365, 0.7266, 0.3179, 0.7266, 0.1139, 0.7266, 0.1324, 0.7266, 0.1324, 0.7266, 0.1139, 0.7266, 0.3736, 0.7266, 0.3921, 0.7266, 0.3921, 0.7266, 0.3736, 0.7266, 0.0953, 0.7266, 0.1139, 0.7266, 0.1139, 0.7266, 0.0953, 0.7266, 0.4849, 0.7266, 0.5034, 0.7266, 0.5034, 0.7266, 0.4849, 0.7266, 0.355, 0.7266, 0.3736, 0.7266, 0.3736, 0.7266, 0.355, 0.7266, 0.151, 0.7266, 0.1695, 0.7266, 0.1695, 0.7266, 0.151, 0.7266, 0.4663, 0.7266, 0.4849, 0.7266, 0.4849, 0.7266, 0.4663, 0.7266, 0.4107, 0.7266, 0.4292, 0.7266, 0.4292, 0.7266, 0.4107, 0.7266, 0.1324, 0.7266, 0.151, 0.7266, 0.151, 0.7266, 0.1324, 0.7266, 0.522, 0.7266, 0.5405, 0.7266, 0.5405, 0.7266, 0.522, 0.7266, 0.3921, 0.7266, 0.4107, 0.7266, 0.4107, 0.7266, 0.3921, 0.7266, 0.1881, 0.7266, 0.2066, 0.7266, 0.2066, 0.7266, 0.1881, 0.7266, 0.5962, 0.7266, 0.6147, 0.7266, 0.6147, 0.7266, 0.5962, 0.7266, 0.4394, 0.8582, 0.4518, 0.8445, 0.4518, 0.8445, 0.4394, 0.8582, 0.5776, 0.7266, 0.5962, 0.7266, 0.5962, 0.7266, 0.5776, 0.7266, 0.4269, 0.8719, 0.4394, 0.8582, 0.4394, 0.8582, 0.4269, 0.8719, 0.03965, 0.7266, 0.0582, 0.7266, 0.0582, 0.7266, 0.03965, 0.7266, 0.4643, 0.8307, 0.4768, 0.817, 0.4768, 0.817, 0.4643, 0.8307, 0.0211, 0.7266, 0.03965, 0.7266, 0.03965, 0.7266, 0.0211, 0.7266, 0.4518, 0.8445, 0.4643, 0.8307, 0.4643, 0.8307, 0.4518, 0.8445, 0.07675, 0.7266, 0.0953, 0.7266, 0.0953, 0.7266, 0.07675, 0.7266, 0.4892, 0.8033, 0.5017, 0.7895, 0.5017, 0.7895, 0.4892, 0.8033, 0.0582, 0.7266, 0.07675, 0.7266, 0.07675, 0.7266, 0.0582, 0.7266, 0.4768, 0.817, 0.4892, 0.8033, 0.4892, 0.8033, 0.4768, 0.817, 0.1139, 0.7266, 0.1324, 0.7266, 0.1324, 0.7266, 0.1139, 0.7266, 0.5142, 0.7758, 0.5266, 0.7621, 0.5266, 0.7621, 0.5142, 0.7758, 0.0953, 0.7266, 0.1139, 0.7266, 0.1139, 0.7266, 0.0953, 0.7266, 0.4849, 0.7266, 0.5034, 0.7266, 0.5034, 0.7266, 0.4849, 0.7266, 0.5017, 0.7895, 0.5142, 0.7758, 0.5142, 0.7758, 0.5017, 0.7895, 0.3645, 0.9406, 0.377, 0.9269, 0.377, 0.9269, 0.3645, 0.9406, 0.4663, 0.7266, 0.4849, 0.7266, 0.4849, 0.7266, 0.4663, 0.7266, 0.5391, 0.7483, 0.5516, 0.7346, 0.5516, 0.7346, 0.5391, 0.7483, 0.1324, 0.7266, 0.151, 0.7266, 0.151, 0.7266, 0.1324, 0.7266, 0.522, 0.7266, 0.5405, 0.7266, 0.5405, 0.7266, 0.522, 0.7266, 0.5266, 0.7621, 0.5391, 0.7483, 0.5391, 0.7483, 0.5266, 0.7621, 0.3895, 0.9131, 0.402, 0.8994, 0.402, 0.8994, 0.3895, 0.9131, 0.5034, 0.7266, 0.522, 0.7266, 0.522, 0.7266, 0.5034, 0.7266, 0.4478, 0.7266, 0.4663, 0.7266, 0.4663, 0.7266, 0.4478, 0.7266, 0.377, 0.9269, 0.3895, 0.9131, 0.3895, 0.9131, 0.377, 0.9269, 0.5591, 0.7266, 0.5776, 0.7266, 0.5776, 0.7266, 0.5591, 0.7266, 0.4292, 0.7266, 0.4478, 0.7266, 0.4478, 0.7266, 0.4292, 0.7266, 0.4144, 0.8857, 0.4269, 0.8719, 0.4269, 0.8719, 0.4144, 0.8857, 0.5405, 0.7266, 0.5591, 0.7266, 0.5591, 0.7266, 0.5405, 0.7266, 0.402, 0.8994, 0.4144, 0.8857, 0.4144, 0.8857, 0.402, 0.8994, 0.0211, 0.7266, 0.03965, 0.7266, 0.03965, 0.7266, 0.0211, 0.7266, 0.4518, 0.8445, 0.4643, 0.8307, 0.4643, 0.8307, 0.4518, 0.8445, 0.07675, 0.7266, 0.0953, 0.7266, 0.0953, 0.7266, 0.07675, 0.7266, 0.4892, 0.8033, 0.5017, 0.7895, 0.5017, 0.7895, 0.4892, 0.8033, 0.0582, 0.7266, 0.07675, 0.7266, 0.07675, 0.7266, 0.0582, 0.7266, 0.4768, 0.817, 0.4892, 0.8033, 0.4892, 0.8033, 0.4768, 0.817, 0.1139, 0.7266, 0.1324, 0.7266, 0.1324, 0.7266, 0.1139, 0.7266, 0.5142, 0.7758, 0.5266, 0.7621, 0.5266, 0.7621, 0.5142, 0.7758, 0.0953, 0.7266, 0.1139, 0.7266, 0.1139, 0.7266, 0.0953, 0.7266, 0.4849, 0.7266, 0.5034, 0.7266, 0.5034, 0.7266, 0.4849, 0.7266, 0.5017, 0.7895, 0.5142, 0.7758, 0.5142, 0.7758, 0.5017, 0.7895, 0.3645, 0.9406, 0.377, 0.9269, 0.377, 0.9269, 0.3645, 0.9406, 0.4663, 0.7266, 0.4849, 0.7266, 0.4849, 0.7266, 0.4663, 0.7266, 0.5391, 0.7483, 0.5516, 0.7346, 0.5516, 0.7346, 0.5391, 0.7483, 0.1324, 0.7266, 0.151, 0.7266, 0.151, 0.7266, 0.1324, 0.7266, 0.522, 0.7266, 0.5405, 0.7266, 0.5405, 0.7266, 0.522, 0.7266, 0.5266, 0.7621, 0.5391, 0.7483, 0.5391, 0.7483, 0.5266, 0.7621, 0.3895, 0.9131, 0.402, 0.8994, 0.402, 0.8994, 0.3895, 0.9131, 0.5034, 0.7266, 0.522, 0.7266, 0.522, 0.7266, 0.5034, 0.7266, 0.4478, 0.7266, 0.4663, 0.7266, 0.4663, 0.7266, 0.4478, 0.7266, 0.377, 0.9269, 0.3895, 0.9131, 0.3895, 0.9131, 0.377, 0.9269, 0.5591, 0.7266, 0.5776, 0.7266, 0.5776, 0.7266, 0.5591, 0.7266, 0.4292, 0.7266, 0.4478, 0.7266, 0.4478, 0.7266, 0.4292, 0.7266, 0.4144, 0.8857, 0.4269, 0.8719, 0.4269, 0.8719, 0.4144, 0.8857, 0.5405, 0.7266, 0.5591, 0.7266, 0.5591, 0.7266, 0.5405, 0.7266, 0.402, 0.8994, 0.4144, 0.8857, 0.4144, 0.8857, 0.402, 0.8994, 0.5962, 0.7266, 0.6147, 0.7266, 0.6147, 0.7266, 0.5962, 0.7266, 0.4394, 0.8582, 0.4518, 0.8445, 0.4518, 0.8445, 0.4394, 0.8582, 0.5776, 0.7266, 0.5962, 0.7266, 0.5962, 0.7266, 0.5776, 0.7266, 0.4269, 0.8719, 0.4394, 0.8582, 0.4394, 0.8582, 0.4269, 0.8719, 0.03965, 0.7266, 0.0582, 0.7266, 0.0582, 0.7266, 0.03965, 0.7266, 0.4643, 0.8307, 0.4768, 0.817, 0.4768, 0.817, 0.4643, 0.8307, 0.1139, 0.7266, 0.1324, 0.7266, 0.1324, 0.7266, 0.1139, 0.7266, 0.5142, 0.7758, 0.5266, 0.7621, 0.5266, 0.7621, 0.5142, 0.7758, 0.0953, 0.7266, 0.1139, 0.7266, 0.1139, 0.7266, 0.0953, 0.7266, 0.4849, 0.7266, 0.5034, 0.7266, 0.5034, 0.7266, 0.4849, 0.7266, 0.5017, 0.7895, 0.5142, 0.7758, 0.5142, 0.7758, 0.5017, 0.7895, 0.3645, 0.9406, 0.377, 0.9269, 0.377, 0.9269, 0.3645, 0.9406, 0.4663, 0.7266, 0.4849, 0.7266, 0.4849, 0.7266, 0.4663, 0.7266, 0.5391, 0.7483, 0.5516, 0.7346, 0.5516, 0.7346, 0.5391, 0.7483, 0.3521, 0.9543, 0.3645, 0.9406, 0.3645, 0.9406, 0.3521, 0.9543, 0.522, 0.7266, 0.5405, 0.7266, 0.5405, 0.7266, 0.522, 0.7266, 0.5266, 0.7621, 0.5391, 0.7483, 0.5391, 0.7483, 0.5266, 0.7621, 0.3895, 0.9131, 0.402, 0.8994, 0.402, 0.8994, 0.3895, 0.9131, 0.5034, 0.7266, 0.522, 0.7266, 0.522, 0.7266, 0.5034, 0.7266, 0.4478, 0.7266, 0.4663, 0.7266, 0.4663, 0.7266, 0.4478, 0.7266, 0.377, 0.9269, 0.3895, 0.9131, 0.3895, 0.9131, 0.377, 0.9269, 0.5591, 0.7266, 0.5776, 0.7266, 0.5776, 0.7266, 0.5591, 0.7266, 0.5516, 0.7346, 0.564, 0.7208, 0.564, 0.7208, 0.5516, 0.7346, 0.4144, 0.8857, 0.4269, 0.8719, 0.4269, 0.8719, 0.4144, 0.8857, 0.5405, 0.7266, 0.5591, 0.7266, 0.5591, 0.7266, 0.5405, 0.7266, 0.402, 0.8994, 0.4144, 0.8857, 0.4144, 0.8857, 0.402, 0.8994, 0.5962, 0.7266, 0.6147, 0.7266, 0.6147, 0.7266, 0.5962, 0.7266, 0.4394, 0.8582, 0.4518, 0.8445, 0.4518, 0.8445, 0.4394, 0.8582, 0.5776, 0.7266, 0.5962, 0.7266, 0.5962, 0.7266, 0.5776, 0.7266, 0.4269, 0.8719, 0.4394, 0.8582, 0.4394, 0.8582, 0.4269, 0.8719, 0.03965, 0.7266, 0.0582, 0.7266, 0.0582, 0.7266, 0.03965, 0.7266, 0.4643, 0.8307, 0.4768, 0.817, 0.4768, 0.817, 0.4643, 0.8307, 0.0211, 0.7266, 0.03965, 0.7266, 0.03965, 0.7266, 0.0211, 0.7266, 0.4518, 0.8445, 0.4643, 0.8307, 0.4643, 0.8307, 0.4518, 0.8445, 0.07675, 0.7266, 0.0953, 0.7266, 0.0953, 0.7266, 0.07675, 0.7266, 0.4892, 0.8033, 0.5017, 0.7895, 0.5017, 0.7895, 0.4892, 0.8033, 0.0582, 0.7266, 0.07675, 0.7266, 0.07675, 0.7266, 0.0582, 0.7266, 0.4768, 0.817, 0.4892, 0.8033, 0.4892, 0.8033, 0.4768, 0.817, 0.3521, 0.9543, 0.3645, 0.9406, 0.3645, 0.9406, 0.3521, 0.9543, 0.522, 0.7266, 0.5405, 0.7266, 0.5405, 0.7266, 0.522, 0.7266, 0.5266, 0.7621, 0.5391, 0.7483, 0.5391, 0.7483, 0.5266, 0.7621, 0.3895, 0.9131, 0.402, 0.8994, 0.402, 0.8994, 0.3895, 0.9131, 0.5034, 0.7266, 0.522, 0.7266, 0.522, 0.7266, 0.5034, 0.7266, 0.4478, 0.7266, 0.4663, 0.7266, 0.4663, 0.7266, 0.4478, 0.7266, 0.377, 0.9269, 0.3895, 0.9131, 0.3895, 0.9131, 0.377, 0.9269, 0.5591, 0.7266, 0.5776, 0.7266, 0.5776, 0.7266, 0.5591, 0.7266, 0.5516, 0.7346, 0.564, 0.7208, 0.564, 0.7208, 0.5516, 0.7346, 0.4144, 0.8857, 0.4269, 0.8719, 0.4269, 0.8719, 0.4144, 0.8857, 0.5405, 0.7266, 0.5591, 0.7266, 0.5591, 0.7266, 0.5405, 0.7266, 0.402, 0.8994, 0.4144, 0.8857, 0.4144, 0.8857, 0.402, 0.8994, 0.5962, 0.7266, 0.6147, 0.7266, 0.6147, 0.7266, 0.5962, 0.7266, 0.4394, 0.8582, 0.4518, 0.8445, 0.4518, 0.8445, 0.4394, 0.8582, 0.5776, 0.7266, 0.5962, 0.7266, 0.5962, 0.7266, 0.5776, 0.7266, 0.4269, 0.8719, 0.4394, 0.8582, 0.4394, 0.8582, 0.4269, 0.8719, 0.03965, 0.7266, 0.0582, 0.7266, 0.0582, 0.7266, 0.03965, 0.7266, 0.4643, 0.8307, 0.4768, 0.817, 0.4768, 0.817, 0.4643, 0.8307, 0.0211, 0.7266, 0.03965, 0.7266, 0.03965, 0.7266, 0.0211, 0.7266, 0.4518, 0.8445, 0.4643, 0.8307, 0.4643, 0.8307, 0.4518, 0.8445, 0.07675, 0.7266, 0.0953, 0.7266, 0.0953, 0.7266, 0.07675, 0.7266, 0.4892, 0.8033, 0.5017, 0.7895, 0.5017, 0.7895, 0.4892, 0.8033, 0.0582, 0.7266, 0.07675, 0.7266, 0.07675, 0.7266, 0.0582, 0.7266, 0.4768, 0.817, 0.4892, 0.8033, 0.4892, 0.8033, 0.4768, 0.817, 0.1139, 0.7266, 0.1324, 0.7266, 0.1324, 0.7266, 0.1139, 0.7266, 0.5142, 0.7758, 0.5266, 0.7621, 0.5266, 0.7621, 0.5142, 0.7758, 0.0953, 0.7266, 0.1139, 0.7266, 0.1139, 0.7266, 0.0953, 0.7266, 0.4849, 0.7266, 0.5034, 0.7266, 0.5034, 0.7266, 0.4849, 0.7266, 0.5017, 0.7895, 0.5142, 0.7758, 0.5142, 0.7758, 0.5017, 0.7895, 0.3645, 0.9406, 0.377, 0.9269, 0.377, 0.9269, 0.3645, 0.9406, 0.4663, 0.7266, 0.4849, 0.7266, 0.4849, 0.7266, 0.4663, 0.7266, 0.5391, 0.7483, 0.5516, 0.7346, 0.5516, 0.7346, 0.5391, 0.7483, 0.9451, 0.6995, 0.9451, 0.6995, 0.9451, 0.6995, 0.9451, 0.6995, 0.9451, 0.6995, 0.9451, 0.6995, 0.9451, 0.6995, 0.9451, 0.6995, 0.9451, 0.6995, 0.9451, 0.6995, 0.9451, 0.6995, 0.9451, 0.6995, 0.9451, 0.6995, 0.9451, 0.6995, 0.9451, 0.6995, 0.9451, 0.6995, 0.9451, 0.6995, 0.9451, 0.6995, 0.9451, 0.6995, 0.9451, 0.6995, 0.9451, 0.6995, 0.9451, 0.6995, 0.9451, 0.6995, 0.9451, 0.6995, 0.9451, 0.6995, 0.9451, 0.6995, 0.9451, 0.6995, 0.9451, 0.6995, 0.9451, 0.6995, 0.9451, 0.6995, 0.9451, 0.6995, 0.9451, 0.6995, 0.9451, 0.6995, 0.9451, 0.6995, 0.9451, 0.6995, 0.9451, 0.6995, 0.9451, 0.6995, 0.9451, 0.6995, 0.9451, 0.6995, 0.9451, 0.6995, 0.9451, 0.6995, 0.9451, 0.6995, 0.9451, 0.6995, 0.9451, 0.6995, 0.9451, 0.6995, 0.9451, 0.6995, 0.9451, 0.6995, 0.9451, 0.6995, 0.9451, 0.6995, 0.9451, 0.6995, 0.9451, 0.6995, 0.9451, 0.6995, 0.9451, 0.6995, 0.9451, 0.6995, 0.9451, 0.6995, 0.9451, 0.6995, 0.9451, 0.6995, 0.9451, 0.6995, 0.9451, 0.6995, 0.9451, 0.6995, 0.9451, 0.6995, 0.9451, 0.6995, 0.9451, 0.6995, 0.9451, 0.6995, 0.9451, 0.6995, 0.9451, 0.6995, 0.9451, 0.6995, 0.9451, 0.6995, 0.9451, 0.6995, 0.9451, 0.6995, 0.9451, 0.6995, 0.9451, 0.6995, 0.9451, 0.6995, 0.9451, 0.6995, 0.9451, 0.6995, 0.9451, 0.6995, 0.9451, 0.6995, 0.9451, 0.6995, 0.9451, 0.6995, 0.9451, 0.6995, 0.9451, 0.6995, 0.9451, 0.6995, 0.9451, 0.6995, 0.9451, 0.6995, 0.9451, 0.6995, 0.9451, 0.6995, 0.9451, 0.6995, 0.9451, 0.6995, 0.9451, 0.6995, 0.9451, 0.6995, 0.3185, 0.6895, 0.3185, 0.9863, 0.3, 0.9863, 0.3, 0.6895, 0.3, 0.6895, 0.3, 0.9863, 0.2814, 0.9863, 0.2814, 0.6895, 0.5776, 0.6895, 0.5776, 0.9863, 0.5591, 0.9863, 0.5591, 0.6895, 0.5591, 0.6895, 0.5591, 0.9863, 0.5405, 0.9863, 0.5405, 0.6895, 0.5405, 0.6895, 0.5405, 0.9863, 0.522, 0.9863, 0.522, 0.6895, 0.522, 0.6895, 0.522, 0.9863, 0.5034, 0.9863, 0.5034, 0.6895, 0.5034, 0.6895, 0.5034, 0.9863, 0.4849, 0.9863, 0.4849, 0.6895, 0.4849, 0.6895, 0.4849, 0.9863, 0.4663, 0.9863, 0.4663, 0.6895, 0.4663, 0.6895, 0.4663, 0.9863, 0.4478, 0.9863, 0.4478, 0.6895, 0.4478, 0.6895, 0.4478, 0.9863, 0.4292, 0.9863, 0.4292, 0.6895, 0.4292, 0.6895, 0.4292, 0.9863, 0.4107, 0.9863, 0.4107, 0.6895, 0.4107, 0.6895, 0.4107, 0.9863, 0.3921, 0.9863, 0.3921, 0.6895, 0.3921, 0.6895, 0.3921, 0.9863, 0.3736, 0.9863, 0.3736, 0.6895, 0.3736, 0.6895, 0.3736, 0.9863, 0.355, 0.9863, 0.355, 0.6895, 0.355, 0.6895, 0.355, 0.9863, 0.3365, 0.9863, 0.3365, 0.6895, 0.3365, 0.6895, 0.3365, 0.9863, 0.3179, 0.9863, 0.3179, 0.6895, 0.3179, 0.6895, 0.3179, 0.9863, 0.2994, 0.9863, 0.2994, 0.6895, 0.2994, 0.6895, 0.2994, 0.9863, 0.2808, 0.9863, 0.2808, 0.6895, 0.2808, 0.6895, 0.2808, 0.9863, 0.2623, 0.9863, 0.2623, 0.6895, 0.2623, 0.6895, 0.2623, 0.9863, 0.2437, 0.9863, 0.2437, 0.6895, 0.2437, 0.6895, 0.2437, 0.9863, 0.2252, 0.9863, 0.2252, 0.6895, 0.2252, 0.6895, 0.2252, 0.9863, 0.2066, 0.9863, 0.2066, 0.6895, 0.2066, 0.6895, 0.2066, 0.9863, 0.1881, 0.9863, 0.1881, 0.6895, 0.1881, 0.6895, 0.1881, 0.9863, 0.1695, 0.9863, 0.1695, 0.6895, 0.1695, 0.6895, 0.1695, 0.9863, 0.151, 0.9863, 0.151, 0.6895, 0.151, 0.6895, 0.151, 0.9863, 0.1324, 0.9863, 0.1324, 0.6895, 0.1324, 0.6895, 0.1324, 0.9863, 0.1139, 0.9863, 0.1139, 0.6895, 0.1139, 0.6895, 0.1139, 0.9863, 0.0953, 0.9863, 0.0953, 0.6895, 0.0953, 0.6895, 0.0953, 0.9863, 0.07675, 0.9863, 0.07675, 0.6895, 0.07675, 0.6895, 0.07675, 0.9863, 0.0582, 0.9863, 0.0582, 0.6895, 0.6397, 0.835, 0.644, 0.8074, 0.6536, 0.7812, 0.6681, 0.7573, 0.687, 0.7368, 0.7096, 0.7203, 0.7349, 0.7085, 0.762, 0.7019, 0.79, 0.7008, 0.8175, 0.705, 0.8438, 0.7146, 0.8676, 0.7292, 0.8882, 0.7481, 0.9047, 0.7706, 0.9164, 0.7959, 0.923, 0.8231, 0.9242, 0.851, 0.9199, 0.8786, 0.9103, 0.9048, 0.8958, 0.9287, 0.8769, 0.9492, 0.8544, 0.9657, 0.829, 0.9775, 0.8019, 0.9841, 0.774, 0.9852, 0.7464, 0.981, 0.7202, 0.9714, 0.6963, 0.9568, 0.6758, 0.9379, 0.6593, 0.9154, 0.6475, 0.8901, 0.6409, 0.8629, 0.0582, 0.6895, 0.0582, 0.9863, 0.03965, 0.9863, 0.03965, 0.6895, 0.03965, 0.6895, 0.03965, 0.9863, 0.0211, 0.9863, 0.0211, 0.6895, 0.6395, 0.842, 0.6422, 0.8698, 0.6504, 0.8966, 0.6635, 0.9212, 0.6812, 0.9428, 0.7028, 0.9605, 0.7275, 0.9737, 0.7542, 0.9818, 0.782, 0.9845, 0.8098, 0.9818, 0.8365, 0.9737, 0.8611, 0.9605, 0.8827, 0.9428, 0.9004, 0.9212, 0.9136, 0.8966, 0.9217, 0.8698, 0.9244, 0.842, 0.9217, 0.8143, 0.9136, 0.7875, 0.9004, 0.7629, 0.8827, 0.7413, 0.8611, 0.7236, 0.8365, 0.7104, 0.8098, 0.7023, 0.782, 0.6996, 0.7542, 0.7023, 0.7275, 0.7104, 0.7028, 0.7236, 0.6812, 0.7413, 0.6635, 0.7629, 0.6504, 0.7875, 0.6422, 0.8143])
me_sphere.use_remesh_fix_poles = True
me_sphere.use_remesh_preserve_attributes = False
me_sphere.update()

# ---- objects
ob_light = bpy.data.objects.new('Light', light_light)
ob_camera = bpy.data.objects.new('Camera', cam_camera)
ob_sphere = bpy.data.objects.new('Sphere', me_sphere)

# ---- transforms, parenting, visibility, modifiers, constraints
ob_light.location = (4.076, 1.005, 5.904)
ob_light.rotation_euler = (0.6503, 0.05522, 1.866)
ob_light.lock_rotations_4d = False
ob_light.empty_display_type = 'ARROWS'
ob_light.color = (0.0, 0.0, 0.0, 0.0)
ob_light.lineart.crease_threshold = 0.0
ob_camera.location = (7.359, -6.926, 4.958)
ob_camera.rotation_euler = (1.109, 0.0, 0.8149)
ob_camera.lock_rotations_4d = False
ob_camera.empty_display_type = 'ARROWS'
ob_camera.color = (0.0, 0.0, 0.0, 0.0)
ob_camera.display_type = 'WIRE'
ob_camera.lineart.crease_threshold = 0.0
ob_sphere.location = (0.07704, -0.08306, -1.131)
ob_sphere.scale = (1.326, 1.326, 1.326)

# ---- collection membership
col_collection.objects.link(ob_light)
col_collection.objects.link(ob_camera)
col_collection.objects.link(ob_sphere)

# ---- scene / render settings (as saved in the file)
scene.camera = ob_camera
scene.frame_start = 1; scene.frame_end = 250; scene.frame_set(6)
scene.render.engine = 'BLENDER_EEVEE_NEXT'
scene.cycles.sampling_pattern = 'TABULATED_SOBOL'
scene.cycles.use_light_tree = False
scene.view_settings.view_transform = 'Filmic'
bpy.context.view_layer.update()

